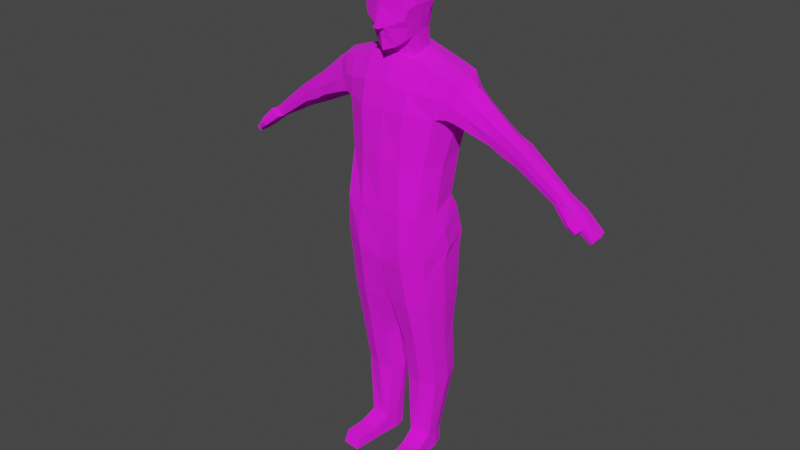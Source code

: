 # Source: Body.blend  (saved by Blender 3.0.42; exported with 4.5.12 LTS)
import bpy
from mathutils import Matrix  # noqa: F401  (used for matrix-valued properties, if any)

bpy.ops.wm.read_factory_settings(use_empty=True)
scene = bpy.context.scene
scene.name = 'Scene'

# ---- collections
col_collection = bpy.data.collections.new('Collection'); scene.collection.children.link(col_collection)

# ---- images (referenced by path relative to the original .blend; pixels are not part of the script)
import os
ASSET_DIR = os.environ.get("B2B_ASSET_DIR", "")  # directory of the original .blend (textures are referenced by path, not embedded)
HERE = os.path.dirname(os.path.abspath(__file__))  # packed textures are extracted next to this script under _unpacked/

def load_image(name, relpath, width, height, colorspace="sRGB"):
    """Load a texture the original file referenced (path relative to the .blend, or extracted next to this script)."""
    p = next((c for c in (os.path.join(HERE, relpath), os.path.join(ASSET_DIR, relpath)) if relpath and os.path.exists(c)), "")
    if p:
        img = bpy.data.images.load(p, check_existing=True)
        img.name = name
    else:  # same state as the original file: an image datablock whose file is absent (Cycles renders it pink)
        img = bpy.data.images.new(name, width, height)
        img.source = "FILE"
        img.filepath = "//" + (relpath or name)
    img.colorspace_settings.name = colorspace
    return img
img_bodytex_png = load_image('BodyTex.png', 'BodyTex.png', 1024, 1024, 'sRGB')

# ---- materials (node trees are filled in below, after node groups)
mat_skin = bpy.data.materials.new('Skin')
mat_skin.alpha_threshold = 0.0
mat_skin.use_transparent_shadow = False
mat_skin.line_color = (0.0, 0.0, 0.0, 1.0)

# ---- material node trees
mat_skin.use_nodes = True; mat_skin.node_tree.nodes.clear()
_N = mat_skin.node_tree.nodes; _L = mat_skin.node_tree.links
n0 = _N.new('ShaderNodeOutputMaterial'); n0.name = 'Material Output'; n0.location = (300, 300)
n1 = _N.new('ShaderNodeBsdfPrincipled'); n1.name = 'Principled BSDF'; n1.location = (10, 300)
n1.distribution = 'GGX'
n1.subsurface_method = 'RANDOM_WALK_SKIN'
n1.inputs[2].default_value = 1.0
n1.inputs[3].default_value = 1.45
n1.inputs[27].default_value = (0.0, 0.0, 0.0, 1.0)
n1.inputs[28].default_value = 1.0
n2 = _N.new('ShaderNodeTexImage'); n2.name = 'Image Texture'; n2.location = (-326, 215)
n2.image = img_bodytex_png
_L.new(n1.outputs[0], n0.inputs[0])
_L.new(n2.outputs[0], n1.inputs[0])
n0.is_active_output = True

# ---- world
world_world = bpy.data.worlds.new('World'); scene.world = world_world
world_world.use_nodes = True; world_world.node_tree.nodes.clear()
_N = world_world.node_tree.nodes; _L = world_world.node_tree.links
n0 = _N.new('ShaderNodeOutputWorld'); n0.name = 'World Output'; n0.location = (300, 300)
n1 = _N.new('ShaderNodeBackground'); n1.name = 'Background'; n1.location = (10, 300)
n1.inputs[0].default_value = (0.05088, 0.05088, 0.05088, 1.0)
_L.new(n1.outputs[0], n0.inputs[0])
n0.is_active_output = True
world_world.color = (0.05088, 0.05088, 0.05088)
world_world.use_sun_shadow = False
world_world.sun_shadow_jitter_overblur = 0.0

# ---- meshes
me_cube_003 = bpy.data.meshes.new('Cube.003')
me_cube_003.from_pydata([(0.2651, -0.3804, -0.3005), (0.1159, -0.3497, 0.4401), (0.125, -0.3876, 0.7394), (0.315, -0.3079, 0.2601), (0.2882, -0.06428, -0.2703), (0.0926, -0.1218, 0.4615), (0.3069, -0.0444, 0.2731), (0.1331, -0.1248, 0.7305), (0.0, -0.05587, 0.4364), (0.0, -0.02434, -0.2758), (0.0, -0.08377, 0.7854), (0.0, -0.02192, 0.3609), (0.0, -0.4628, -0.2844), (0.0, -0.4207, 0.3743), (0.0, -0.4243, 0.7712), (0.0, -0.3265, 0.3395), (0.317, -0.0143, -0.04837), (0.1213, -0.3011, 0.4486), (0.123, -0.2482, 0.4611), (0.3097, -0.3491, 0.004872), (0.0, -0.4351, 0.02823), (0.1096, -0.1787, 0.4757), (0.0, 0.01166, -0.08572), (0.1494, -0.1669, 0.74), (0.2604, -0.4417, -0.6024), (0.1484, -0.2642, 0.7525), (0.2754, -0.115, -0.5506), (0.1456, -0.331, 0.7527), (0.0, -0.1744, 0.8459), (0.0, -0.4647, -0.6096), (0.0, -0.2707, 0.8391), (0.0, -0.09854, -0.5503), (0.0, -0.337, 0.8345), (0.2904, -0.4121, -0.8122), (0.2808, -0.0646, -0.638), (0.0, -0.4593, -0.8708), (0.0, -0.04103, -0.6722), (0.0, -0.3327, 0.3803), (0.0, -0.005396, -0.8658), (0.08094, -0.1015, 0.761), (0.0, -0.4578, -0.9389), (0.0635, -0.38, 0.3962), (0.2898, -0.01767, -0.8283), (0.05448, -0.07914, 0.4519), (0.2968, -0.3992, -0.8992), (0.07969, -0.4142, 0.76), (0.08645, -0.1731, 0.8287), (1.107, -0.1083, -0.3008), (0.08638, -0.268, 0.8185), (1.111, -0.2065, -0.3078), (1.059, -0.1077, -0.3439), (0.08453, -0.3351, 0.8119), (1.063, -0.2049, -0.3539), (0.827, -0.1091, -0.07443), (0.6848, -0.1061, -0.0008606), (0.0763, -0.3144, 0.4058), (0.7538, -0.1093, -0.04394), (0.1263, -0.1133, 0.6425), (0.1077, -0.1175, 0.5617), (0.7023, -0.2451, 0.00358), (0.153, -0.3834, 0.6229), (0.8354, -0.237, -0.08062), (0.1391, -0.3889, 0.5628), (0.7617, -0.2416, -0.03091), (0.0, -0.4355, 0.6359), (0.786, -0.1013, -0.201), (0.0, -0.4457, 0.5117), (0.605, -0.08523, -0.1219), (0.0, -0.04204, 0.7026), (0.6869, -0.09378, -0.1568), (0.0, -0.06497, 0.5448), (0.6354, -0.2486, -0.09205), (0.1612, -0.1642, 0.6426), (0.8077, -0.2308, -0.1806), (0.7055, -0.2409, -0.1356), (0.1378, -0.1735, 0.5724), (0.1612, -0.2611, 0.6447), (0.5441, -0.09214, 0.09435), (0.3989, -0.07062, 0.2549), (0.1403, -0.2542, 0.5467), (0.1612, -0.3275, 0.64), (0.4553, -0.08159, 0.1647), (0.4092, -0.2834, 0.2378), (0.1403, -0.3232, 0.5541), (0.02778, -0.4338, 0.625), (0.5359, -0.2569, 0.1121), (0.02777, -0.4456, 0.5162), (0.4608, -0.2657, 0.1623), (0.07346, -0.06121, 0.6824), (0.413, -0.04326, -0.04731), (0.06405, -0.06834, 0.5527), (0.339, -0.006436, -0.03766), (0.0, -0.4633, 0.5544), (0.372, -0.03209, -0.03388), (0.3415, -0.3293, 0.011), (0.0, -0.4773, 0.5107), (0.02352, -0.4586, 0.5498), (0.4217, -0.3006, -0.00142), (0.02444, -0.4714, 0.5164), (0.379, -0.3122, 0.01049), (0.0, -0.08087, -0.9935), (0.1024, -0.1171, 0.5072), (0.0, -0.454, -0.9666), (0.1312, -0.3599, 0.5115), (0.289, -0.3883, -1.019), (0.0, -0.4369, 0.4677), (0.2962, -0.04775, -0.9339), (0.0, -0.06251, 0.4939), (0.2421, -0.26, -2.303), (0.1244, -0.1702, 0.5265), (0.2142, -0.1016, -2.309), (0.1312, -0.2516, 0.5098), (0.1021, -0.1146, -2.312), (0.1374, -0.3145, 0.514), (0.1032, -0.2774, -2.304), (0.04112, -0.421, 0.4703), (0.05734, -0.086, 0.5023), (0.2445, -0.2655, -2.426), (0.2166, -0.1064, -2.43), (0.1046, -0.1187, -2.43), (0.1056, -0.266, -2.426), (0.07162, -0.2619, -1.898), (0.2796, -0.242, -1.884), (0.09229, -0.05865, -1.891), (0.2561, -0.01604, -1.864), (0.1349, -0.5254, -2.352), (0.2556, -0.5125, -2.351), (0.1373, -0.5581, -2.429), (0.2581, -0.5452, -2.428), (0.3092, -0.2471, -0.3084), (0.3337, -0.1769, 0.2871), (0.3408, -0.1681, -0.04921), (0.2985, -0.2937, -0.6034), (0.3283, -0.2382, -0.7416), (0.3247, -0.2347, -0.9641), (0.0, -0.2693, -0.9995), (1.121, -0.1578, -0.2983), (1.057, -0.1593, -0.3561), (0.7213, -0.1734, 0.01721), (0.7679, -0.1728, -0.01362), (0.8334, -0.1708, -0.06441), (0.7873, -0.1698, -0.2122), (0.6913, -0.1696, -0.1717), (0.609, -0.1699, -0.1319), (0.3301, -0.2024, -0.8697), (0.4366, -0.1776, 0.2528), (0.4963, -0.1748, 0.1973), (0.5393, -0.1742, 0.1706), (0.4307, -0.1693, -0.04745), (0.3917, -0.1659, -0.03922), (0.3559, -0.1571, -0.04673), (0.2384, -0.183, -2.329), (0.09247, -0.1966, -2.339), (0.2409, -0.1816, -2.427), (0.09492, -0.1822, -2.427), (0.2885, -0.1223, -1.89), (0.05908, -0.1476, -1.91), (0.1534, -0.03316, 0.317), (0.1394, -0.4442, -0.2872), (0.1452, -0.03533, -0.2737), (0.1718, -0.3182, 0.314), (0.1548, -0.4327, 0.02418), (0.1666, 0.01072, -0.07167), (0.1385, -0.4658, -0.6105), (0.1375, -0.1144, -0.5503), (0.1606, -0.4734, -0.8519), (0.1472, -0.04103, -0.6358), (0.1599, -0.4686, -0.9169), (0.1461, -0.04117, -0.9657), (0.1504, 0.008557, -0.8325), (0.1575, -0.4606, -0.9702), (0.1582, -0.1081, -2.311), (0.1635, -0.2709, -2.303), (0.1606, -0.1131, -2.429), (0.166, -0.2595, -2.425), (0.1641, -0.005967, -1.869), (0.1756, -0.2799, -1.891), (0.1952, -0.5189, -2.351), (0.1977, -0.5516, -2.429), (0.165, -0.1807, -2.425), (0.1748, -0.1657, 0.345), (1.307, -0.0733, -0.4845), (1.32, -0.1934, -0.4942), (1.284, -0.07391, -0.5103), (1.297, -0.193, -0.523), (1.32, -0.1256, -0.4901), (1.295, -0.1287, -0.5244), (1.165, -0.1544, -0.4262), (1.164, -0.1995, -0.4301), (1.216, -0.1526, -0.3718), (1.193, -0.08124, -0.3716), (1.155, -0.08068, -0.414), (1.206, -0.2014, -0.3813), (1.131, -0.2306, -0.3104), (1.081, -0.231, -0.3546), (1.171, -0.2563, -0.4319), (1.206, -0.2549, -0.3945), (1.224, -0.2084, -0.4715), (1.253, -0.2097, -0.4382), (1.22, -0.2487, -0.4644), (1.244, -0.2478, -0.4389), (0.1215, -0.4121, -2.428), (0.119, -0.3872, -2.35), (0.2513, -0.4053, -2.427), (0.2489, -0.3721, -2.348), (0.1794, -0.3808, -2.349), (0.1818, -0.4056, -2.427), (0.2847, -0.2957, -1.596), (0.2855, -0.3067, -1.532), (0.2851, -0.3012, -1.564), (0.2681, -0.05461, -1.539), (0.2709, -0.05787, -1.472), (0.2694, -0.05718, -1.506), (0.08019, -0.07402, -1.56), (0.07408, -0.07588, -1.494), (0.0779, -0.0752, -1.527), (0.07918, -0.3133, -1.616), (0.07596, -0.3259, -1.552), (0.07859, -0.3194, -1.584), (0.2982, -0.183, -1.526), (0.2959, -0.1745, -1.59), (0.2969, -0.1793, -1.558), (0.0688, -0.2012, -1.547), (0.07045, -0.1925, -1.611), (0.07047, -0.1971, -1.579), (0.1724, -0.06547, -1.483), (0.1732, -0.06138, -1.549), (0.1734, -0.06492, -1.516), (0.1813, -0.3447, -1.542), (0.1819, -0.3324, -1.606), (0.1821, -0.3384, -1.574), (0.0, -0.3233, 0.3437), (0.1205, -0.2218, 0.3413), (0.1082, -0.1645, 0.3536), (0.112, -0.2715, 0.3231), (0.07121, -0.3053, 0.3292), (0.0, -0.04353, 0.3634), (0.08664, -0.09582, 0.345), (0.05285, -0.05994, 0.3497), (0.1696, -0.411, -1.257), (0.03019, -0.07183, -1.24), (0.0321, -0.3977, -1.26), (0.03849, -0.2359, -1.274), (0.2928, -0.3533, -1.277), (0.3181, -0.2083, -1.245), (0.1589, -0.04563, -1.223), (0.2889, -0.04509, -1.201), (1.308, -0.1242, -0.507), (1.106, -0.2394, -0.3331), (1.083, -0.1011, -0.3219), (0.8065, -0.09627, -0.1371), (0.8215, -0.2411, -0.1311), (0.4786, -0.05259, 0.02458), (0.4788, -0.29, 0.05457), (0.16, 0.01188, 0.1243), (0.6449, -0.0848, -0.06062), (0.369, -0.01899, 0.11), (0.7336, -0.249, -0.08377), (1.189, -0.268, -0.4141), (0.3123, -0.3453, 0.1313), (0.0, 0.01887, 0.1393), (1.087, -0.2111, -0.3312), (0.4199, -0.3011, 0.08552), (1.185, -0.2058, -0.4061), (0.7204, -0.09177, -0.0997), (1.296, -0.06385, -0.4967), (1.239, -0.216, -0.4553), (0.4137, -0.03999, 0.06658), (1.309, -0.1986, -0.509), (1.174, -0.07121, -0.3921), (0.3119, -0.008624, 0.1138), (0.3754, -0.3204, 0.1234), (1.232, -0.2601, -0.4525), (0.0, -0.4037, 0.1822), (0.6689, -0.2549, -0.0448), (0.1562, -0.3973, 0.1604), (-0.2651, -0.3804, -0.3005), (-0.1159, -0.3497, 0.4401), (-0.125, -0.3876, 0.7394), (-0.315, -0.3079, 0.2601), (-0.2882, -0.06428, -0.2703), (-0.0926, -0.1218, 0.4615), (-0.3069, -0.0444, 0.2731), (-0.1331, -0.1248, 0.7305), (-0.317, -0.0143, -0.04837), (-0.1213, -0.3011, 0.4486), (-0.123, -0.2482, 0.4611), (-0.3097, -0.3491, 0.004872), (-0.1096, -0.1787, 0.4757), (-0.1494, -0.1669, 0.74), (-0.2604, -0.4417, -0.6024), (-0.1484, -0.2642, 0.7525), (-0.2754, -0.115, -0.5506), (-0.1456, -0.331, 0.7527), (-0.2904, -0.4121, -0.8122), (-0.2808, -0.0646, -0.638), (-0.08094, -0.1015, 0.761), (-0.0635, -0.38, 0.3962), (-0.2898, -0.01767, -0.8283), (-0.05448, -0.07914, 0.4519), (-0.2968, -0.3992, -0.8992), (-0.07969, -0.4142, 0.76), (-0.08645, -0.1731, 0.8287), (-1.107, -0.1083, -0.3008), (-0.08638, -0.268, 0.8185), (-1.111, -0.2065, -0.3078), (-1.059, -0.1077, -0.3439), (-0.08453, -0.3351, 0.8119), (-1.063, -0.2049, -0.3539), (-0.827, -0.1091, -0.07443), (-0.6848, -0.1061, -0.0008606), (-0.0763, -0.3144, 0.4058), (-0.7538, -0.1093, -0.04394), (-0.1263, -0.1133, 0.6425), (-0.1077, -0.1175, 0.5617), (-0.7023, -0.2451, 0.00358), (-0.153, -0.3834, 0.6229), (-0.8354, -0.237, -0.08062), (-0.1391, -0.3889, 0.5628), (-0.7617, -0.2416, -0.03091), (-0.786, -0.1013, -0.201), (-0.605, -0.08523, -0.1219), (-0.6869, -0.09378, -0.1568), (-0.6354, -0.2486, -0.09205), (-0.1612, -0.1642, 0.6426), (-0.8077, -0.2308, -0.1806), (-0.7055, -0.2409, -0.1356), (-0.1378, -0.1735, 0.5724), (-0.1612, -0.2611, 0.6447), (-0.5441, -0.09214, 0.09435), (-0.3989, -0.07062, 0.2549), (-0.1403, -0.2542, 0.5467), (-0.1612, -0.3275, 0.64), (-0.4553, -0.08159, 0.1647), (-0.4092, -0.2834, 0.2378), (-0.1403, -0.3232, 0.5541), (-0.02778, -0.4338, 0.625), (-0.5359, -0.2569, 0.1121), (-0.02777, -0.4456, 0.5162), (-0.4608, -0.2657, 0.1623), (-0.07346, -0.06121, 0.6824), (-0.413, -0.04326, -0.04731), (-0.06405, -0.06834, 0.5527), (-0.339, -0.006436, -0.03766), (-0.372, -0.03209, -0.03388), (-0.3415, -0.3293, 0.011), (-0.02352, -0.4586, 0.5498), (-0.4217, -0.3006, -0.00142), (-0.02444, -0.4714, 0.5164), (-0.379, -0.3122, 0.01049), (-0.1024, -0.1171, 0.5072), (-0.1312, -0.3599, 0.5115), (-0.289, -0.3883, -1.019), (-0.2962, -0.04775, -0.9339), (-0.2421, -0.26, -2.303), (-0.1244, -0.1702, 0.5265), (-0.2142, -0.1016, -2.309), (-0.1312, -0.2516, 0.5098), (-0.1021, -0.1146, -2.312), (-0.1374, -0.3145, 0.514), (-0.1032, -0.2774, -2.304), (-0.04112, -0.421, 0.4703), (-0.05734, -0.086, 0.5023), (-0.2445, -0.2655, -2.426), (-0.2166, -0.1064, -2.43), (-0.1046, -0.1187, -2.43), (-0.1056, -0.266, -2.426), (-0.07162, -0.2619, -1.898), (-0.2796, -0.242, -1.884), (-0.09229, -0.05865, -1.891), (-0.2561, -0.01604, -1.864), (-0.1349, -0.5254, -2.352), (-0.2556, -0.5125, -2.351), (-0.1373, -0.5581, -2.429), (-0.2581, -0.5452, -2.428), (-0.3092, -0.2471, -0.3084), (-0.3337, -0.1769, 0.2871), (-0.3408, -0.1681, -0.04921), (-0.2985, -0.2937, -0.6034), (-0.3283, -0.2382, -0.7416), (-0.3247, -0.2347, -0.9641), (-1.121, -0.1578, -0.2983), (-1.057, -0.1593, -0.3561), (-0.7213, -0.1734, 0.01721), (-0.7679, -0.1728, -0.01362), (-0.8334, -0.1708, -0.06441), (-0.7873, -0.1698, -0.2122), (-0.6913, -0.1696, -0.1717), (-0.609, -0.1699, -0.1319), (-0.3301, -0.2024, -0.8697), (-0.4366, -0.1776, 0.2528), (-0.4963, -0.1748, 0.1973), (-0.5393, -0.1742, 0.1706), (-0.4307, -0.1693, -0.04745), (-0.3917, -0.1659, -0.03922), (-0.3559, -0.1571, -0.04673), (-0.2384, -0.183, -2.329), (-0.09247, -0.1966, -2.339), (-0.2409, -0.1816, -2.427), (-0.09492, -0.1822, -2.427), (-0.2885, -0.1223, -1.89), (-0.05908, -0.1476, -1.91), (-0.1534, -0.03316, 0.317), (-0.1394, -0.4442, -0.2872), (-0.1452, -0.03533, -0.2737), (-0.1718, -0.3182, 0.314), (-0.1548, -0.4327, 0.02418), (-0.1666, 0.01072, -0.07167), (-0.1385, -0.4658, -0.6105), (-0.1375, -0.1144, -0.5503), (-0.1606, -0.4734, -0.8519), (-0.1472, -0.04103, -0.6358), (-0.1599, -0.4686, -0.9169), (-0.1461, -0.04117, -0.9657), (-0.1504, 0.008557, -0.8325), (-0.1575, -0.4606, -0.9702), (-0.1582, -0.1081, -2.311), (-0.1635, -0.2709, -2.303), (-0.1606, -0.1131, -2.429), (-0.166, -0.2595, -2.425), (-0.1641, -0.005967, -1.869), (-0.1756, -0.2799, -1.891), (-0.1952, -0.5189, -2.351), (-0.1977, -0.5516, -2.429), (-0.165, -0.1807, -2.425), (-0.1748, -0.1657, 0.345), (-1.307, -0.0733, -0.4845), (-1.32, -0.1934, -0.4942), (-1.284, -0.07391, -0.5103), (-1.297, -0.193, -0.523), (-1.32, -0.1256, -0.4901), (-1.295, -0.1287, -0.5244), (-1.165, -0.1544, -0.4262), (-1.164, -0.1995, -0.4301), (-1.216, -0.1526, -0.3718), (-1.193, -0.08124, -0.3716), (-1.155, -0.08068, -0.414), (-1.206, -0.2014, -0.3813), (-1.131, -0.2306, -0.3104), (-1.081, -0.231, -0.3546), (-1.171, -0.2563, -0.4319), (-1.206, -0.2549, -0.3945), (-1.224, -0.2084, -0.4715), (-1.253, -0.2097, -0.4382), (-1.22, -0.2487, -0.4644), (-1.244, -0.2478, -0.4389), (-0.1215, -0.4121, -2.428), (-0.119, -0.3872, -2.35), (-0.2513, -0.4053, -2.427), (-0.2489, -0.3721, -2.348), (-0.1794, -0.3808, -2.349), (-0.1818, -0.4056, -2.427), (-0.2847, -0.2957, -1.596), (-0.2855, -0.3067, -1.532), (-0.2851, -0.3012, -1.564), (-0.2681, -0.05461, -1.539), (-0.2709, -0.05787, -1.472), (-0.2694, -0.05718, -1.506), (-0.08019, -0.07402, -1.56), (-0.07408, -0.07588, -1.494), (-0.0779, -0.0752, -1.527), (-0.07918, -0.3133, -1.616), (-0.07596, -0.3259, -1.552), (-0.07859, -0.3194, -1.584), (-0.2982, -0.183, -1.526), (-0.2959, -0.1745, -1.59), (-0.2969, -0.1793, -1.558), (-0.0688, -0.2012, -1.547), (-0.07045, -0.1925, -1.611), (-0.07047, -0.1971, -1.579), (-0.1724, -0.06547, -1.483), (-0.1732, -0.06138, -1.549), (-0.1734, -0.06492, -1.516), (-0.1813, -0.3447, -1.542), (-0.1819, -0.3324, -1.606), (-0.1821, -0.3384, -1.574), (-0.1205, -0.2218, 0.3413), (-0.1082, -0.1645, 0.3536), (-0.112, -0.2715, 0.3231), (-0.07121, -0.3053, 0.3292), (-0.08664, -0.09582, 0.345), (-0.05285, -0.05994, 0.3497), (-0.1696, -0.411, -1.257), (-0.03019, -0.07183, -1.24), (-0.0321, -0.3977, -1.26), (-0.03849, -0.2359, -1.274), (-0.2928, -0.3533, -1.277), (-0.3181, -0.2083, -1.245), (-0.1589, -0.04563, -1.223), (-0.2889, -0.04509, -1.201), (-1.308, -0.1242, -0.507), (-1.106, -0.2394, -0.3331), (-1.083, -0.1011, -0.3219), (-0.8065, -0.09627, -0.1371), (-0.8215, -0.2411, -0.1311), (-0.4786, -0.05259, 0.02458), (-0.4788, -0.29, 0.05457), (-0.16, 0.01188, 0.1243), (-0.6449, -0.0848, -0.06062), (-0.369, -0.01899, 0.11), (-0.7336, -0.249, -0.08377), (-1.189, -0.268, -0.4141), (-0.3123, -0.3453, 0.1313), (-1.087, -0.2111, -0.3312), (-0.4199, -0.3011, 0.08552), (-1.185, -0.2058, -0.4061), (-0.7204, -0.09177, -0.0997), (-1.296, -0.06385, -0.4967), (-1.239, -0.216, -0.4553), (-0.4137, -0.03999, 0.06658), (-1.309, -0.1986, -0.509), (-1.174, -0.07121, -0.3921), (-0.3119, -0.008624, 0.1138), (-0.3754, -0.3204, 0.1234), (-1.232, -0.2601, -0.4525), (-0.6689, -0.2549, -0.0448), (-0.1562, -0.3973, 0.1604)], [], [(254, 157, 6, 270), (167, 40, 102, 170), (159, 4, 26, 164), (233, 232, 160, 180), (275, 160, 15, 273), (158, 161, 20, 12), (129, 131, 19, 0), (159, 162, 16, 4), (164, 26, 34, 166), (129, 0, 24, 132), (158, 12, 29, 163), (165, 35, 40, 167), (132, 24, 33, 133), (163, 29, 35, 165), (131, 16, 91, 150), (148, 89, 67, 143), (252, 77, 54, 255), (130, 3, 82, 145), (250, 53, 47, 249), (141, 65, 50, 137), (270, 6, 78, 256), (251, 73, 52, 261), (259, 19, 94, 271), (253, 97, 71, 274), (138, 59, 63, 139), (139, 63, 61, 140), (250, 65, 69, 264), (264, 69, 67, 255), (274, 71, 74, 257), (257, 74, 73, 251), (141, 73, 74, 142), (142, 74, 71, 143), (140, 61, 49, 136), (145, 82, 87, 146), (146, 87, 85, 147), (252, 89, 93, 267), (267, 93, 91, 256), (271, 94, 99, 262), (262, 99, 97, 253), (148, 97, 99, 149), (149, 99, 94, 150), (147, 85, 59, 138), (166, 34, 42, 169), (133, 33, 44, 144), (210, 220, 155, 124), (169, 42, 106, 168), (144, 44, 104, 134), (176, 121, 114, 172), (207, 229, 176, 122), (213, 226, 175, 123), (216, 223, 156, 121), (171, 110, 118, 173), (156, 123, 112, 152), (175, 124, 110, 171), (155, 122, 108, 151), (179, 153, 117, 174), (151, 108, 117, 153), (202, 201, 127, 125), (152, 112, 119, 154), (244, 243, 208, 219), (245, 246, 211, 225), (242, 240, 214, 222), (239, 241, 217, 228), (177, 125, 127, 178), (206, 203, 128, 178), (205, 202, 125, 177), (203, 204, 126, 128), (240, 245, 225, 214), (114, 152, 154, 120), (110, 151, 153, 118), (173, 118, 153, 179), (124, 155, 151, 110), (121, 156, 152, 114), (229, 216, 121, 176), (226, 210, 124, 175), (42, 144, 134, 106), (34, 133, 144, 42), (77, 147, 138, 54), (93, 149, 150, 91), (89, 148, 149, 93), (81, 146, 147, 77), (78, 145, 146, 81), (53, 140, 136, 47), (69, 142, 143, 67), (65, 141, 142, 69), (56, 139, 140, 53), (54, 138, 139, 56), (73, 141, 137, 52), (6, 130, 145, 78), (97, 148, 143, 71), (19, 131, 150, 94), (26, 132, 133, 34), (4, 129, 132, 26), (4, 16, 131, 129), (157, 237, 233, 180), (6, 157, 180, 130), (119, 173, 179, 154), (204, 205, 177, 126), (201, 206, 178, 127), (126, 177, 178, 128), (246, 244, 219, 211), (241, 242, 222, 217), (154, 179, 174, 120), (123, 175, 171, 112), (112, 171, 173, 119), (220, 207, 122, 155), (122, 176, 172, 108), (38, 169, 168, 100), (223, 213, 123, 156), (36, 166, 169, 38), (24, 163, 165, 33), (33, 165, 167, 44), (0, 158, 163, 24), (31, 164, 166, 36), (9, 22, 162, 159), (0, 19, 161, 158), (259, 3, 160, 275), (130, 180, 160, 3), (9, 159, 164, 31), (44, 167, 170, 104), (260, 11, 157, 254), (188, 187, 186, 184), (190, 189, 185, 181), (269, 190, 181, 265), (187, 191, 183, 186), (263, 188, 184, 268), (189, 192, 182, 185), (268, 184, 186, 247), (265, 181, 185, 247), (136, 49, 192, 189), (261, 52, 194, 248), (137, 50, 191, 187), (249, 47, 190, 269), (47, 136, 189, 190), (52, 137, 187, 188), (248, 194, 195, 258), (192, 49, 193, 196), (258, 195, 199, 272), (52, 188, 195, 194), (266, 198, 200, 272), (263, 192, 198, 266), (192, 196, 200, 198), (195, 188, 197, 199), (120, 174, 206, 201), (108, 172, 205, 204), (117, 108, 204, 203), (172, 114, 202, 205), (174, 117, 203, 206), (114, 120, 201, 202), (220, 210, 212, 221), (221, 212, 211, 219), (223, 216, 218, 224), (224, 218, 217, 222), (226, 213, 215, 227), (227, 215, 214, 225), (229, 207, 209, 230), (230, 209, 208, 228), (207, 220, 221, 209), (209, 221, 219, 208), (213, 223, 224, 215), (215, 224, 222, 214), (210, 226, 227, 212), (212, 227, 225, 211), (216, 229, 230, 218), (218, 230, 228, 217), (243, 239, 228, 208), (88, 39, 7, 57), (80, 27, 2, 60), (55, 17, 1, 41), (51, 32, 14, 45), (84, 45, 14, 64), (39, 10, 28, 46), (46, 28, 30, 48), (48, 30, 32, 51), (235, 55, 37, 231), (234, 17, 55, 235), (232, 18, 17, 234), (57, 7, 23, 72), (72, 23, 25, 76), (76, 25, 27, 80), (237, 5, 21, 233), (237, 238, 43, 5), (236, 8, 43, 238), (25, 48, 51, 27), (23, 46, 48, 25), (7, 39, 46, 23), (60, 2, 45, 84), (27, 51, 45, 2), (37, 55, 41, 13), (68, 10, 39, 88), (107, 70, 90, 116), (70, 68, 88, 90), (103, 62, 86, 115), (62, 60, 84, 86), (111, 79, 83, 113), (79, 76, 80, 83), (109, 75, 79, 111), (75, 72, 76, 79), (101, 58, 75, 109), (58, 57, 72, 75), (115, 86, 66, 105), (66, 86, 98, 95), (113, 83, 62, 103), (83, 80, 60, 62), (116, 90, 58, 101), (90, 88, 57, 58), (98, 96, 92, 95), (86, 84, 96, 98), (84, 64, 92, 96), (43, 116, 101, 5), (17, 113, 103, 1), (41, 115, 105, 13), (5, 101, 109, 21), (21, 109, 111, 18), (18, 111, 113, 17), (1, 103, 115, 41), (8, 107, 116, 43), (233, 21, 18, 232), (104, 170, 239, 243), (102, 135, 242, 241), (106, 134, 244, 246), (100, 168, 245, 240), (170, 102, 241, 239), (135, 100, 240, 242), (168, 106, 246, 245), (134, 104, 243, 244), (188, 263, 266, 197), (197, 266, 272, 199), (196, 258, 272, 200), (193, 248, 258, 196), (50, 249, 269, 191), (49, 261, 248, 193), (183, 265, 247, 186), (182, 268, 247, 185), (192, 263, 268, 182), (191, 269, 265, 183), (22, 260, 254, 162), (19, 259, 275, 161), (87, 262, 253, 85), (82, 271, 262, 87), (81, 267, 256, 78), (77, 252, 267, 81), (63, 257, 251, 61), (59, 274, 257, 63), (56, 264, 255, 54), (53, 250, 264, 56), (85, 253, 274, 59), (3, 259, 271, 82), (61, 251, 261, 49), (16, 270, 256, 91), (65, 250, 249, 50), (89, 252, 255, 67), (161, 275, 273, 20), (162, 254, 270, 16), (237, 157, 238), (157, 11, 236, 238), (234, 160, 232), (235, 160, 234), (160, 235, 231, 15), (497, 512, 282, 402), (412, 415, 102, 40), (404, 409, 292, 280), (477, 425, 405, 476), (516, 273, 15, 405), (403, 12, 20, 406), (375, 276, 287, 377), (404, 280, 284, 407), (409, 411, 295, 292), (375, 378, 290, 276), (403, 408, 29, 12), (410, 412, 40, 35), (378, 379, 294, 290), (408, 410, 35, 29), (377, 395, 343, 284), (393, 388, 321, 341), (495, 498, 310, 329), (376, 390, 334, 279), (493, 492, 303, 309), (386, 382, 306, 320), (512, 499, 330, 282), (494, 503, 308, 325), (502, 513, 345, 287), (496, 515, 323, 347), (383, 384, 319, 315), (384, 385, 317, 319), (493, 506, 322, 320), (506, 498, 321, 322), (515, 500, 326, 323), (500, 494, 325, 326), (386, 387, 326, 325), (387, 388, 323, 326), (385, 381, 305, 317), (390, 391, 339, 334), (391, 392, 337, 339), (495, 509, 344, 341), (509, 499, 343, 344), (513, 504, 349, 345), (504, 496, 347, 349), (393, 394, 349, 347), (394, 395, 345, 349), (392, 383, 315, 337), (411, 414, 298, 295), (379, 389, 300, 294), (455, 370, 400, 465), (414, 413, 353, 298), (389, 380, 352, 300), (421, 417, 360, 367), (452, 368, 421, 474), (458, 369, 420, 471), (461, 367, 401, 468), (416, 418, 364, 356), (401, 397, 358, 369), (420, 416, 356, 370), (400, 396, 354, 368), (424, 419, 363, 398), (396, 398, 363, 354), (447, 371, 373, 446), (397, 399, 365, 358), (487, 464, 453, 486), (488, 470, 456, 489), (485, 467, 459, 483), (482, 473, 462, 484), (422, 423, 373, 371), (451, 423, 374, 448), (450, 422, 371, 447), (448, 374, 372, 449), (483, 459, 470, 488), (360, 366, 399, 397), (356, 364, 398, 396), (418, 424, 398, 364), (370, 356, 396, 400), (367, 360, 397, 401), (474, 421, 367, 461), (471, 420, 370, 455), (298, 353, 380, 389), (295, 298, 389, 379), (329, 310, 383, 392), (344, 343, 395, 394), (341, 344, 394, 393), (333, 329, 392, 391), (330, 333, 391, 390), (309, 303, 381, 385), (322, 321, 388, 387), (320, 322, 387, 386), (312, 309, 385, 384), (310, 312, 384, 383), (325, 308, 382, 386), (282, 330, 390, 376), (347, 323, 388, 393), (287, 345, 395, 377), (292, 295, 379, 378), (280, 292, 378, 375), (280, 375, 377, 284), (402, 425, 477, 480), (282, 376, 425, 402), (365, 399, 424, 418), (449, 372, 422, 450), (446, 373, 423, 451), (372, 374, 423, 422), (489, 456, 464, 487), (484, 462, 467, 485), (399, 366, 419, 424), (369, 358, 416, 420), (358, 365, 418, 416), (465, 400, 368, 452), (368, 354, 417, 421), (38, 100, 413, 414), (468, 401, 369, 458), (36, 38, 414, 411), (290, 294, 410, 408), (294, 300, 412, 410), (276, 290, 408, 403), (31, 36, 411, 409), (9, 404, 407, 22), (276, 403, 406, 287), (502, 516, 405, 279), (376, 279, 405, 425), (9, 31, 409, 404), (300, 352, 415, 412), (260, 497, 402, 11), (433, 429, 431, 432), (435, 426, 430, 434), (511, 507, 426, 435), (432, 431, 428, 436), (505, 510, 429, 433), (434, 430, 427, 437), (510, 490, 431, 429), (507, 490, 430, 426), (381, 434, 437, 305), (503, 491, 439, 308), (382, 432, 436, 306), (492, 511, 435, 303), (303, 435, 434, 381), (308, 433, 432, 382), (491, 501, 440, 439), (437, 441, 438, 305), (501, 514, 444, 440), (308, 439, 440, 433), (508, 514, 445, 443), (505, 508, 443, 437), (437, 443, 445, 441), (440, 444, 442, 433), (366, 446, 451, 419), (354, 449, 450, 417), (363, 448, 449, 354), (417, 450, 447, 360), (419, 451, 448, 363), (360, 447, 446, 366), (465, 466, 457, 455), (466, 464, 456, 457), (468, 469, 463, 461), (469, 467, 462, 463), (471, 472, 460, 458), (472, 470, 459, 460), (474, 475, 454, 452), (475, 473, 453, 454), (452, 454, 466, 465), (454, 453, 464, 466), (458, 460, 469, 468), (460, 459, 467, 469), (455, 457, 472, 471), (457, 456, 470, 472), (461, 463, 475, 474), (463, 462, 473, 475), (486, 453, 473, 482), (340, 313, 283, 296), (332, 316, 278, 293), (311, 297, 277, 285), (307, 301, 14, 32), (336, 64, 14, 301), (296, 302, 28, 10), (302, 304, 30, 28), (304, 307, 32, 30), (479, 231, 37, 311), (478, 479, 311, 285), (476, 478, 285, 286), (313, 324, 289, 283), (324, 328, 291, 289), (328, 332, 293, 291), (480, 477, 288, 281), (480, 281, 299, 481), (236, 481, 299, 8), (291, 293, 307, 304), (289, 291, 304, 302), (283, 289, 302, 296), (316, 336, 301, 278), (293, 278, 301, 307), (37, 13, 297, 311), (68, 340, 296, 10), (107, 362, 342, 70), (70, 342, 340, 68), (351, 361, 338, 318), (318, 338, 336, 316), (357, 359, 335, 331), (331, 335, 332, 328), (355, 357, 331, 327), (327, 331, 328, 324), (350, 355, 327, 314), (314, 327, 324, 313), (361, 105, 66, 338), (66, 95, 348, 338), (359, 351, 318, 335), (335, 318, 316, 332), (362, 350, 314, 342), (342, 314, 313, 340), (348, 95, 92, 346), (338, 348, 346, 336), (336, 346, 92, 64), (299, 281, 350, 362), (285, 277, 351, 359), (297, 13, 105, 361), (281, 288, 355, 350), (288, 286, 357, 355), (286, 285, 359, 357), (277, 297, 361, 351), (8, 299, 362, 107), (477, 476, 286, 288), (352, 486, 482, 415), (102, 484, 485, 135), (353, 489, 487, 380), (100, 483, 488, 413), (415, 482, 484, 102), (135, 485, 483, 100), (413, 488, 489, 353), (380, 487, 486, 352), (433, 442, 508, 505), (442, 444, 514, 508), (441, 445, 514, 501), (438, 441, 501, 491), (306, 436, 511, 492), (305, 438, 491, 503), (428, 431, 490, 507), (427, 430, 490, 510), (437, 427, 510, 505), (436, 428, 507, 511), (22, 407, 497, 260), (287, 406, 516, 502), (339, 337, 496, 504), (334, 339, 504, 513), (333, 330, 499, 509), (329, 333, 509, 495), (319, 317, 494, 500), (315, 319, 500, 515), (312, 310, 498, 506), (309, 312, 506, 493), (337, 315, 515, 496), (279, 334, 513, 502), (317, 305, 503, 494), (284, 343, 499, 512), (320, 306, 492, 493), (341, 321, 498, 495), (406, 20, 273, 516), (407, 284, 512, 497), (480, 481, 402), (402, 481, 236, 11), (478, 476, 405), (479, 478, 405), (405, 15, 231, 479)])
_uv = me_cube_003.uv_layers.new(name='UVMap')
_uv.uv.foreach_set('vector', [0.2121, 0.4501, 0.2125, 0.4912, 0.1925, 0.4822, 0.1923, 0.4481, 0.09217, 0.6466, 0.07402, 0.6427, 0.07396, 0.6375, 0.09203, 0.6368, 0.2137, 0.3663, 0.1943, 0.3658, 0.1968, 0.3053, 0.2149, 0.3056, 0.1789, 0.9953, 0.1779, 0.9811, 0.1804, 0.9544, 0.1883, 0.9895, 0.1773, 0.9139, 0.1804, 0.9544, 0.1548, 0.9596, 0.1548, 0.9186, 0.1758, 0.8071, 0.1771, 0.8814, 0.1547, 0.8821, 0.1545, 0.8076, 0.2188, 0.8051, 0.2305, 0.8681, 0.2028, 0.8801, 0.1975, 0.8049, 0.2137, 0.3663, 0.2113, 0.4097, 0.1916, 0.4143, 0.1943, 0.3658, 0.1568, 0.7044, 0.1415, 0.7008, 0.1433, 0.6837, 0.1571, 0.685, 0.2188, 0.8051, 0.1975, 0.8049, 0.1935, 0.7303, 0.2158, 0.7339, 0.1758, 0.8071, 0.1545, 0.8076, 0.1543, 0.7292, 0.1749, 0.7286, 0.09227, 0.6583, 0.07417, 0.6551, 0.07402, 0.6427, 0.09217, 0.6466, 0.1229, 0.7013, 0.1052, 0.7031, 0.1082, 0.6646, 0.1279, 0.675, 0.09086, 0.7023, 0.0748, 0.7033, 0.07417, 0.6551, 0.09227, 0.6583, 0.3968, 0.2758, 0.3777, 0.2732, 0.3776, 0.2683, 0.3962, 0.2722, 0.4005, 0.2583, 0.3841, 0.2545, 0.3955, 0.2176, 0.4056, 0.2192, 0.4673, 0.2346, 0.4564, 0.2392, 0.4489, 0.2108, 0.4568, 0.2065, 0.4569, 0.2915, 0.444, 0.3002, 0.4438, 0.2844, 0.4526, 0.2748, 0.4491, 0.1782, 0.4428, 0.1836, 0.4354, 0.1175, 0.4393, 0.1183, 0.4088, 0.1826, 0.4007, 0.1823, 0.4031, 0.1231, 0.4096, 0.1225, 0.479, 0.2618, 0.4704, 0.2849, 0.4634, 0.2744, 0.474, 0.2564, 0.423, 0.1855, 0.417, 0.183, 0.4153, 0.1218, 0.4191, 0.1221, 0.4303, 0.2974, 0.4164, 0.2959, 0.4168, 0.2887, 0.4309, 0.2857, 0.4265, 0.262, 0.4173, 0.2704, 0.4169, 0.2205, 0.4241, 0.2185, 0.4397, 0.2113, 0.4312, 0.2162, 0.4302, 0.2033, 0.4382, 0.2012, 0.4382, 0.2012, 0.4302, 0.2033, 0.4285, 0.1876, 0.4361, 0.1867, 0.3931, 0.1823, 0.4007, 0.1823, 0.3983, 0.2018, 0.3916, 0.1978, 0.3916, 0.1978, 0.3983, 0.2018, 0.3955, 0.2176, 0.3886, 0.211, 0.4241, 0.2185, 0.4169, 0.2205, 0.4164, 0.2042, 0.4232, 0.2041, 0.4232, 0.2041, 0.4164, 0.2042, 0.417, 0.183, 0.423, 0.1855, 0.4088, 0.1826, 0.417, 0.183, 0.4164, 0.2042, 0.4071, 0.2019, 0.4071, 0.2019, 0.4164, 0.2042, 0.4169, 0.2205, 0.4056, 0.2192, 0.4361, 0.1867, 0.4285, 0.1876, 0.4231, 0.1181, 0.4289, 0.1167, 0.4526, 0.2748, 0.4438, 0.2844, 0.4391, 0.2705, 0.4497, 0.2619, 0.4497, 0.2619, 0.4391, 0.2705, 0.4361, 0.254, 0.4477, 0.2536, 0.3781, 0.2382, 0.3841, 0.2545, 0.3805, 0.2623, 0.3715, 0.2459, 0.3715, 0.2459, 0.3805, 0.2623, 0.3776, 0.2683, 0.3638, 0.2509, 0.4309, 0.2857, 0.4168, 0.2887, 0.4174, 0.2804, 0.4281, 0.275, 0.4281, 0.275, 0.4174, 0.2804, 0.4173, 0.2704, 0.4265, 0.262, 0.4005, 0.2583, 0.4173, 0.2704, 0.4174, 0.2804, 0.3987, 0.266, 0.3987, 0.266, 0.4174, 0.2804, 0.4168, 0.2887, 0.3962, 0.2722, 0.4477, 0.2536, 0.4361, 0.254, 0.4312, 0.2162, 0.4397, 0.2113, 0.1571, 0.685, 0.1433, 0.6837, 0.144, 0.6536, 0.1576, 0.6519, 0.1279, 0.675, 0.1082, 0.6646, 0.1092, 0.649, 0.1312, 0.6526, 0.04114, 0.3692, 0.02804, 0.357, 0.03678, 0.3064, 0.04729, 0.3145, 0.1576, 0.6519, 0.144, 0.6536, 0.1412, 0.6359, 0.1573, 0.6283, 0.1312, 0.6526, 0.1092, 0.649, 0.1091, 0.6275, 0.1275, 0.6359, 0.1, 0.3114, 0.08815, 0.3117, 0.0867, 0.24, 0.0932, 0.2389, 0.1164, 0.3618, 0.1042, 0.3642, 0.1, 0.3114, 0.1125, 0.3096, 0.06327, 0.3708, 0.05219, 0.3702, 0.05661, 0.3153, 0.06574, 0.3127, 0.09203, 0.3645, 0.07782, 0.3635, 0.07566, 0.3097, 0.08815, 0.3117, 0.1013, 0.1126, 0.101, 0.09254, 0.1278, 0.0919, 0.1277, 0.112, 0.07566, 0.3097, 0.06574, 0.3127, 0.06876, 0.2407, 0.07755, 0.235, 0.05661, 0.3153, 0.04729, 0.3145, 0.05655, 0.2395, 0.06272, 0.2402, 0.1251, 0.3035, 0.1125, 0.3096, 0.1017, 0.2373, 0.1093, 0.2301, 0.551, 0.3198, 0.5527, 0.2968, 0.5686, 0.2984, 0.5659, 0.322, 0.05769, 0.1401, 0.04873, 0.1243, 0.06681, 0.1101, 0.07245, 0.1302, 0.02665, 0.09216, 0.01592, 0.07897, 0.02603, 0.04864, 0.03007, 0.06451, 0.1085, 0.1617, 0.1016, 0.1328, 0.1278, 0.1321, 0.1278, 0.155, 0.1396, 0.4132, 0.1238, 0.4172, 0.1177, 0.3731, 0.1306, 0.3667, 0.04727, 0.4291, 0.03315, 0.4291, 0.03962, 0.3813, 0.0511, 0.3823, 0.07923, 0.426, 0.0615, 0.4303, 0.06276, 0.3834, 0.07814, 0.3755, 0.1106, 0.4271, 0.09623, 0.4314, 0.09283, 0.3767, 0.1053, 0.3759, 0.03651, 0.06402, 0.03007, 0.06451, 0.02603, 0.04864, 0.03591, 0.04534, 0.5939, 0.3219, 0.5952, 0.3008, 0.6218, 0.3033, 0.6218, 0.3218, 0.03649, 0.09305, 0.02665, 0.09216, 0.03007, 0.06451, 0.03651, 0.06402, 0.05798, 0.07568, 0.04795, 0.09211, 0.0431, 0.06479, 0.04574, 0.04658, 0.0615, 0.4303, 0.04727, 0.4291, 0.0511, 0.3823, 0.06276, 0.3834, 0.02654, 0.124, 0.01645, 0.1401, 0.002531, 0.1351, 0.007707, 0.115, 0.101, 0.09254, 0.1059, 0.06247, 0.1277, 0.06371, 0.1278, 0.0919, 0.5381, 0.3189, 0.538, 0.3017, 0.5527, 0.2968, 0.551, 0.3198, 0.04729, 0.3145, 0.03678, 0.3064, 0.04862, 0.2314, 0.05655, 0.2395, 0.08815, 0.3117, 0.07566, 0.3097, 0.07755, 0.235, 0.0867, 0.24, 0.1042, 0.3642, 0.09203, 0.3645, 0.08815, 0.3117, 0.1, 0.3114, 0.05219, 0.3702, 0.04114, 0.3692, 0.04729, 0.3145, 0.05661, 0.3153, 0.144, 0.6536, 0.1312, 0.6526, 0.1275, 0.6359, 0.1412, 0.6359, 0.1433, 0.6837, 0.1279, 0.675, 0.1312, 0.6526, 0.144, 0.6536, 0.4564, 0.2392, 0.4477, 0.2536, 0.4397, 0.2113, 0.4489, 0.2108, 0.3805, 0.2623, 0.3987, 0.266, 0.3962, 0.2722, 0.3776, 0.2683, 0.3841, 0.2545, 0.4005, 0.2583, 0.3987, 0.266, 0.3805, 0.2623, 0.4612, 0.2577, 0.4497, 0.2619, 0.4477, 0.2536, 0.4564, 0.2392, 0.4634, 0.2744, 0.4526, 0.2748, 0.4497, 0.2619, 0.4612, 0.2577, 0.4428, 0.1836, 0.4361, 0.1867, 0.4289, 0.1167, 0.4354, 0.1175, 0.3983, 0.2018, 0.4071, 0.2019, 0.4056, 0.2192, 0.3955, 0.2176, 0.4007, 0.1823, 0.4088, 0.1826, 0.4071, 0.2019, 0.3983, 0.2018, 0.4459, 0.1967, 0.4382, 0.2012, 0.4361, 0.1867, 0.4428, 0.1836, 0.4489, 0.2108, 0.4397, 0.2113, 0.4382, 0.2012, 0.4459, 0.1967, 0.417, 0.183, 0.4088, 0.1826, 0.4096, 0.1225, 0.4153, 0.1218, 0.4704, 0.2849, 0.4569, 0.2915, 0.4526, 0.2748, 0.4634, 0.2744, 0.4173, 0.2704, 0.4005, 0.2583, 0.4056, 0.2192, 0.4169, 0.2205, 0.4164, 0.2959, 0.3968, 0.2758, 0.3962, 0.2722, 0.4168, 0.2887, 0.1415, 0.7008, 0.1229, 0.7013, 0.1279, 0.675, 0.1433, 0.6837, 0.1943, 0.3658, 0.1721, 0.3479, 0.1756, 0.2856, 0.1968, 0.3053, 0.1943, 0.3658, 0.1916, 0.4143, 0.1722, 0.4052, 0.1721, 0.3479, 0.2125, 0.4912, 0.2186, 0.5086, 0.2134, 0.5211, 0.205, 0.5171, 0.1925, 0.4822, 0.2125, 0.4912, 0.205, 0.5171, 0.1839, 0.5069, 0.538, 0.3361, 0.5381, 0.3189, 0.551, 0.3198, 0.5499, 0.3411, 0.04795, 0.09211, 0.03649, 0.09305, 0.03651, 0.06402, 0.0431, 0.06479, 0.5939, 0.3404, 0.5939, 0.3219, 0.6218, 0.3218, 0.6218, 0.3403, 0.0431, 0.06479, 0.03651, 0.06402, 0.03591, 0.04534, 0.04574, 0.04658, 0.03315, 0.4291, 0.01683, 0.4157, 0.0261, 0.3682, 0.03962, 0.3813, 0.09623, 0.4314, 0.07923, 0.426, 0.07814, 0.3755, 0.09283, 0.3767, 0.5499, 0.3411, 0.551, 0.3198, 0.5659, 0.322, 0.5659, 0.3405, 0.06574, 0.3127, 0.05661, 0.3153, 0.06272, 0.2402, 0.06876, 0.2407, 0.1016, 0.1328, 0.1013, 0.1126, 0.1277, 0.112, 0.1278, 0.1321, 0.1292, 0.3557, 0.1164, 0.3618, 0.1125, 0.3096, 0.1251, 0.3035, 0.1125, 0.3096, 0.1, 0.3114, 0.0932, 0.2389, 0.1017, 0.2373, 0.1732, 0.6465, 0.1576, 0.6519, 0.1573, 0.6283, 0.1735, 0.6208, 0.07782, 0.3635, 0.06327, 0.3708, 0.06574, 0.3127, 0.07566, 0.3097, 0.1727, 0.6803, 0.1571, 0.685, 0.1576, 0.6519, 0.1732, 0.6465, 0.1052, 0.7031, 0.09086, 0.7023, 0.09227, 0.6583, 0.1082, 0.6646, 0.1082, 0.6646, 0.09227, 0.6583, 0.09217, 0.6466, 0.1092, 0.649, 0.1975, 0.8049, 0.1758, 0.8071, 0.1749, 0.7286, 0.1935, 0.7303, 0.1724, 0.7042, 0.1568, 0.7044, 0.1571, 0.685, 0.1727, 0.6803, 0.2329, 0.3665, 0.2328, 0.4068, 0.2113, 0.4097, 0.2137, 0.3663, 0.1975, 0.8049, 0.2028, 0.8801, 0.1771, 0.8814, 0.1758, 0.8071, 0.2017, 0.9103, 0.2021, 0.9424, 0.1804, 0.9544, 0.1773, 0.9139, 0.211, 0.9715, 0.1883, 0.9895, 0.1804, 0.9544, 0.2021, 0.9424, 0.2329, 0.3665, 0.2137, 0.3663, 0.2149, 0.3056, 0.233, 0.3066, 0.1092, 0.649, 0.09217, 0.6466, 0.09203, 0.6368, 0.1091, 0.6275, 0.2327, 0.4533, 0.2326, 0.5, 0.2125, 0.4912, 0.2121, 0.4501, 0.414, 0.09437, 0.4084, 0.09708, 0.4002, 0.07545, 0.4044, 0.07288, 0.4377, 0.09589, 0.4288, 0.09135, 0.437, 0.06666, 0.4412, 0.07098, 0.4411, 0.0967, 0.4377, 0.09589, 0.4412, 0.07098, 0.4433, 0.07048, 0.4084, 0.09708, 0.4004, 0.102, 0.3965, 0.07997, 0.4002, 0.07545, 0.4155, 0.08723, 0.414, 0.09437, 0.4044, 0.07288, 0.4051, 0.07031, 0.4288, 0.09135, 0.4212, 0.08963, 0.4314, 0.06392, 0.437, 0.06666, 0.4051, 0.07031, 0.4044, 0.07288, 0.4002, 0.07545, 0.3988, 0.07285, 0.4433, 0.07048, 0.4412, 0.07098, 0.437, 0.06666, 0.4382, 0.06319, 0.4289, 0.1167, 0.4231, 0.1181, 0.4212, 0.08963, 0.4288, 0.09135, 0.4191, 0.1221, 0.4153, 0.1218, 0.4179, 0.1177, 0.4213, 0.118, 0.4096, 0.1225, 0.4031, 0.1231, 0.4004, 0.102, 0.4084, 0.09708, 0.4393, 0.1183, 0.4354, 0.1175, 0.4377, 0.09589, 0.4411, 0.0967, 0.4354, 0.1175, 0.4289, 0.1167, 0.4288, 0.09135, 0.4377, 0.09589, 0.4153, 0.1218, 0.4096, 0.1225, 0.4084, 0.09708, 0.414, 0.09437, 0.4213, 0.118, 0.4179, 0.1177, 0.4213, 0.09898, 0.424, 0.09971, 0.4212, 0.08963, 0.4231, 0.1181, 0.4203, 0.1132, 0.4137, 0.09676, 0.424, 0.09971, 0.4213, 0.09898, 0.4231, 0.09173, 0.4247, 0.09143, 0.4153, 0.1218, 0.414, 0.09437, 0.4213, 0.09898, 0.4179, 0.1177, 0.4115, 0.08372, 0.4129, 0.08635, 0.4108, 0.08908, 0.4086, 0.08984, 0.4188, 0.08198, 0.4212, 0.08963, 0.4129, 0.08635, 0.4115, 0.08372, 0.4212, 0.08963, 0.4137, 0.09676, 0.4108, 0.08908, 0.4129, 0.08635, 0.4213, 0.09898, 0.414, 0.09437, 0.421, 0.08977, 0.4231, 0.09173, 0.5659, 0.3405, 0.5659, 0.322, 0.5939, 0.3219, 0.5939, 0.3404, 0.04873, 0.1243, 0.03608, 0.1238, 0.03649, 0.09305, 0.04795, 0.09211, 0.06681, 0.1101, 0.04873, 0.1243, 0.04795, 0.09211, 0.05798, 0.07568, 0.03608, 0.1238, 0.02654, 0.124, 0.02665, 0.09216, 0.03649, 0.09305, 0.5659, 0.322, 0.5686, 0.2984, 0.5952, 0.3008, 0.5939, 0.3219, 0.02654, 0.124, 0.007707, 0.115, 0.01592, 0.07897, 0.02665, 0.09216, 0.02804, 0.357, 0.04114, 0.3692, 0.04034, 0.3753, 0.02703, 0.3626, 0.02703, 0.3626, 0.04034, 0.3753, 0.03962, 0.3813, 0.0261, 0.3682, 0.07782, 0.3635, 0.09203, 0.3645, 0.09247, 0.3706, 0.078, 0.3695, 0.078, 0.3695, 0.09247, 0.3706, 0.09283, 0.3767, 0.07814, 0.3755, 0.05219, 0.3702, 0.06327, 0.3708, 0.06299, 0.3771, 0.05161, 0.3762, 0.05161, 0.3762, 0.06299, 0.3771, 0.06276, 0.3834, 0.0511, 0.3823, 0.1042, 0.3642, 0.1164, 0.3618, 0.1171, 0.3674, 0.1048, 0.37, 0.1048, 0.37, 0.1171, 0.3674, 0.1177, 0.3731, 0.1053, 0.3759, 0.1164, 0.3618, 0.1292, 0.3557, 0.1298, 0.3612, 0.1171, 0.3674, 0.1171, 0.3674, 0.1298, 0.3612, 0.1306, 0.3667, 0.1177, 0.3731, 0.06327, 0.3708, 0.07782, 0.3635, 0.078, 0.3695, 0.06299, 0.3771, 0.06299, 0.3771, 0.078, 0.3695, 0.07814, 0.3755, 0.06276, 0.3834, 0.04114, 0.3692, 0.05219, 0.3702, 0.05161, 0.3762, 0.04034, 0.3753, 0.04034, 0.3753, 0.05161, 0.3762, 0.0511, 0.3823, 0.03962, 0.3813, 0.09203, 0.3645, 0.1042, 0.3642, 0.1048, 0.37, 0.09247, 0.3706, 0.09247, 0.3706, 0.1048, 0.37, 0.1053, 0.3759, 0.09283, 0.3767, 0.1238, 0.4172, 0.1106, 0.4271, 0.1053, 0.3759, 0.1177, 0.3731, 0.5696, 0.7742, 0.5577, 0.8135, 0.5437, 0.7941, 0.5468, 0.7541, 0.4774, 0.7671, 0.486, 0.8251, 0.4654, 0.8328, 0.4565, 0.7646, 0.4605, 0.6113, 0.4749, 0.6484, 0.4554, 0.6509, 0.4344, 0.6224, 0.4911, 0.8666, 0.4958, 0.9126, 0.4571, 0.9107, 0.4593, 0.8642, 0.3763, 0.7614, 0.3926, 0.8376, 0.3649, 0.8416, 0.3666, 0.7667, 0.5577, 0.8135, 0.5805, 0.8436, 0.5508, 0.8869, 0.5383, 0.8462, 0.5383, 0.8462, 0.5508, 0.8869, 0.5189, 0.9046, 0.5118, 0.859, 0.5118, 0.859, 0.5189, 0.9046, 0.4958, 0.9126, 0.4911, 0.8666, 0.4695, 0.5639, 0.4605, 0.6113, 0.4365, 0.5751, 0.4425, 0.555, 0.4886, 0.5673, 0.4749, 0.6484, 0.4605, 0.6113, 0.4695, 0.5639, 0.507, 0.579, 0.4973, 0.6545, 0.4749, 0.6484, 0.4886, 0.5673, 0.5468, 0.7541, 0.5437, 0.7941, 0.5315, 0.8003, 0.5288, 0.757, 0.5288, 0.757, 0.5315, 0.8003, 0.5053, 0.816, 0.4993, 0.7627, 0.4993, 0.7627, 0.5053, 0.816, 0.486, 0.8251, 0.4774, 0.7671, 0.5556, 0.5783, 0.5483, 0.6511, 0.5254, 0.6606, 0.5292, 0.5857, 0.5556, 0.5783, 0.5742, 0.5798, 0.5704, 0.6431, 0.5483, 0.6511, 0.5948, 0.5886, 0.5929, 0.6331, 0.5704, 0.6431, 0.5742, 0.5798, 0.5053, 0.816, 0.5118, 0.859, 0.4911, 0.8666, 0.486, 0.8251, 0.5315, 0.8003, 0.5383, 0.8462, 0.5118, 0.859, 0.5053, 0.816, 0.5437, 0.7941, 0.5577, 0.8135, 0.5383, 0.8462, 0.5315, 0.8003, 0.4226, 0.7648, 0.4108, 0.828, 0.3926, 0.8376, 0.3763, 0.7614, 0.486, 0.8251, 0.4911, 0.8666, 0.4593, 0.8642, 0.4654, 0.8328, 0.4365, 0.5751, 0.4605, 0.6113, 0.4344, 0.6224, 0.4088, 0.6015, 0.5948, 0.792, 0.5805, 0.8436, 0.5577, 0.8135, 0.5696, 0.7742, 0.5924, 0.6678, 0.5932, 0.6981, 0.5705, 0.7058, 0.569, 0.6745, 0.5932, 0.6981, 0.5948, 0.792, 0.5696, 0.7742, 0.5705, 0.7058, 0.422, 0.7015, 0.4189, 0.7316, 0.3772, 0.7089, 0.384, 0.6813, 0.4189, 0.7316, 0.4226, 0.7648, 0.3763, 0.7614, 0.3772, 0.7089, 0.4975, 0.6852, 0.4976, 0.7077, 0.4732, 0.7172, 0.4742, 0.6927, 0.4976, 0.7077, 0.4993, 0.7627, 0.4774, 0.7671, 0.4732, 0.7172, 0.5279, 0.6924, 0.5265, 0.7193, 0.4976, 0.7077, 0.4975, 0.6852, 0.5265, 0.7193, 0.5288, 0.757, 0.4993, 0.7627, 0.4976, 0.7077, 0.5486, 0.6797, 0.548, 0.7112, 0.5265, 0.7193, 0.5279, 0.6924, 0.548, 0.7112, 0.5468, 0.7541, 0.5288, 0.757, 0.5265, 0.7193, 0.384, 0.6813, 0.3772, 0.7089, 0.368, 0.7026, 0.3685, 0.6799, 0.368, 0.7026, 0.3772, 0.7089, 0.3711, 0.715, 0.3677, 0.7145, 0.4742, 0.6927, 0.4732, 0.7172, 0.45, 0.7293, 0.457, 0.6956, 0.4732, 0.7172, 0.4774, 0.7671, 0.4565, 0.7646, 0.45, 0.7293, 0.569, 0.6745, 0.5705, 0.7058, 0.548, 0.7112, 0.5486, 0.6797, 0.5705, 0.7058, 0.5696, 0.7742, 0.5468, 0.7541, 0.548, 0.7112, 0.3711, 0.715, 0.3729, 0.7248, 0.3674, 0.7269, 0.3677, 0.7145, 0.3772, 0.7089, 0.3763, 0.7614, 0.3729, 0.7248, 0.3711, 0.715, 0.3763, 0.7614, 0.3666, 0.7667, 0.3674, 0.7269, 0.3729, 0.7248, 0.5704, 0.6431, 0.569, 0.6745, 0.5486, 0.6797, 0.5483, 0.6511, 0.4749, 0.6484, 0.4742, 0.6927, 0.457, 0.6956, 0.4554, 0.6509, 0.3971, 0.6369, 0.384, 0.6813, 0.3685, 0.6799, 0.3696, 0.6267, 0.5483, 0.6511, 0.5486, 0.6797, 0.5279, 0.6924, 0.5254, 0.6606, 0.5254, 0.6606, 0.5279, 0.6924, 0.4975, 0.6852, 0.4973, 0.6545, 0.4973, 0.6545, 0.4975, 0.6852, 0.4742, 0.6927, 0.4749, 0.6484, 0.4189, 0.6604, 0.422, 0.7015, 0.384, 0.6813, 0.3971, 0.6369, 0.5929, 0.6331, 0.5924, 0.6678, 0.569, 0.6745, 0.5704, 0.6431, 0.5292, 0.5857, 0.5254, 0.6606, 0.4973, 0.6545, 0.507, 0.579, 0.13, 0.4604, 0.1162, 0.4759, 0.1106, 0.4271, 0.1238, 0.4172, 0.09982, 0.4822, 0.08042, 0.4742, 0.07923, 0.426, 0.09623, 0.4314, 0.02717, 0.474, 0.007764, 0.4622, 0.01683, 0.4157, 0.03315, 0.4291, 0.06027, 0.4728, 0.04378, 0.4732, 0.04727, 0.4291, 0.0615, 0.4303, 0.1162, 0.4759, 0.09982, 0.4822, 0.09623, 0.4314, 0.1106, 0.4271, 0.08042, 0.4742, 0.06027, 0.4728, 0.0615, 0.4303, 0.07923, 0.426, 0.04378, 0.4732, 0.02717, 0.474, 0.03315, 0.4291, 0.04727, 0.4291, 0.1477, 0.4596, 0.13, 0.4604, 0.1238, 0.4172, 0.1396, 0.4132, 0.414, 0.09437, 0.4155, 0.08723, 0.4219, 0.08725, 0.421, 0.08977, 0.421, 0.08977, 0.4219, 0.08725, 0.4247, 0.09143, 0.4231, 0.09173, 0.4137, 0.09676, 0.4108, 0.09886, 0.4086, 0.08984, 0.4108, 0.08908, 0.4203, 0.1132, 0.4174, 0.1168, 0.4108, 0.09886, 0.4137, 0.09676, 0.4031, 0.1231, 0.3995, 0.1218, 0.3972, 0.1025, 0.4004, 0.102, 0.4231, 0.1181, 0.4191, 0.1221, 0.4174, 0.1168, 0.4203, 0.1132, 0.3965, 0.07997, 0.3946, 0.07964, 0.3988, 0.07285, 0.4002, 0.07545, 0.4314, 0.06392, 0.4305, 0.06083, 0.4382, 0.06319, 0.437, 0.06666, 0.4212, 0.08963, 0.4188, 0.08198, 0.4305, 0.06083, 0.4314, 0.06392, 0.4004, 0.102, 0.3972, 0.1025, 0.3946, 0.07964, 0.3965, 0.07997, 0.2328, 0.4068, 0.2327, 0.4533, 0.2121, 0.4501, 0.2113, 0.4097, 0.2028, 0.8801, 0.2017, 0.9103, 0.1773, 0.9139, 0.1771, 0.8814, 0.4391, 0.2705, 0.4281, 0.275, 0.4265, 0.262, 0.4361, 0.254, 0.4438, 0.2844, 0.4309, 0.2857, 0.4281, 0.275, 0.4391, 0.2705, 0.4612, 0.2577, 0.4713, 0.2464, 0.474, 0.2564, 0.4634, 0.2744, 0.4564, 0.2392, 0.4673, 0.2346, 0.4713, 0.2464, 0.4612, 0.2577, 0.4302, 0.2033, 0.4232, 0.2041, 0.423, 0.1855, 0.4285, 0.1876, 0.4312, 0.2162, 0.4241, 0.2185, 0.4232, 0.2041, 0.4302, 0.2033, 0.4459, 0.1967, 0.453, 0.1931, 0.4568, 0.2065, 0.4489, 0.2108, 0.4428, 0.1836, 0.4491, 0.1782, 0.453, 0.1931, 0.4459, 0.1967, 0.4361, 0.254, 0.4265, 0.262, 0.4241, 0.2185, 0.4312, 0.2162, 0.444, 0.3002, 0.4303, 0.2974, 0.4309, 0.2857, 0.4438, 0.2844, 0.4285, 0.1876, 0.423, 0.1855, 0.4191, 0.1221, 0.4231, 0.1181, 0.3777, 0.2732, 0.3602, 0.2613, 0.3638, 0.2509, 0.3776, 0.2683, 0.4007, 0.1823, 0.3931, 0.1823, 0.3995, 0.1218, 0.4031, 0.1231, 0.3841, 0.2545, 0.3781, 0.2382, 0.3886, 0.211, 0.3955, 0.2176, 0.1771, 0.8814, 0.1773, 0.9139, 0.1548, 0.9186, 0.1547, 0.8821, 0.2113, 0.4097, 0.2121, 0.4501, 0.1923, 0.4481, 0.1916, 0.4143, 0.2186, 0.5086, 0.2125, 0.4912, 0.2243, 0.5038, 0.2125, 0.4912, 0.2326, 0.5, 0.2317, 0.5043, 0.2243, 0.5038, 0.1742, 0.9697, 0.1804, 0.9544, 0.1779, 0.9811, 0.1659, 0.9616, 0.1804, 0.9544, 0.1728, 0.9678, 0.1804, 0.9544, 0.1659, 0.9616, 0.1548, 0.9609, 0.1548, 0.9596, 0.2533, 0.4504, 0.273, 0.4486, 0.2727, 0.4826, 0.2526, 0.4914, 0.05594, 0.6477, 0.05587, 0.6378, 0.07396, 0.6375, 0.07402, 0.6427, 0.252, 0.3665, 0.2511, 0.3058, 0.2692, 0.3057, 0.2714, 0.3662, 0.1309, 0.9956, 0.1215, 0.9899, 0.1292, 0.9547, 0.1319, 0.9813, 0.1322, 0.9141, 0.1548, 0.9186, 0.1548, 0.9596, 0.1292, 0.9547, 0.1332, 0.8074, 0.1545, 0.8076, 0.1547, 0.8821, 0.1323, 0.8817, 0.0902, 0.8059, 0.1115, 0.8054, 0.1066, 0.8807, 0.07883, 0.869, 0.252, 0.3665, 0.2714, 0.3662, 0.2739, 0.4148, 0.2543, 0.41, 0.1879, 0.7057, 0.1883, 0.6862, 0.2023, 0.686, 0.2033, 0.7034, 0.0902, 0.8059, 0.09284, 0.7346, 0.1152, 0.7308, 0.1115, 0.8054, 0.1332, 0.8074, 0.1337, 0.7288, 0.1543, 0.7292, 0.1545, 0.8076, 0.05611, 0.6594, 0.05594, 0.6477, 0.07402, 0.6427, 0.07417, 0.6551, 0.02679, 0.7051, 0.01985, 0.6793, 0.04013, 0.6668, 0.04442, 0.7053, 0.05873, 0.7034, 0.05611, 0.6594, 0.07417, 0.6551, 0.0748, 0.7033, 0.3903, 0.2639, 0.3906, 0.2605, 0.4071, 0.254, 0.4073, 0.2584, 0.3859, 0.2488, 0.3788, 0.2146, 0.3877, 0.2115, 0.4003, 0.2427, 0.3244, 0.2387, 0.3321, 0.2117, 0.3394, 0.2143, 0.3345, 0.2411, 0.3375, 0.288, 0.3402, 0.2723, 0.3487, 0.2794, 0.3496, 0.2937, 0.3371, 0.1851, 0.342, 0.1298, 0.3454, 0.1283, 0.3431, 0.1889, 0.3736, 0.1823, 0.3689, 0.1285, 0.3747, 0.128, 0.3807, 0.1807, 0.3157, 0.265, 0.3198, 0.2594, 0.3305, 0.2737, 0.3249, 0.2844, 0.3609, 0.1873, 0.3603, 0.1297, 0.3637, 0.1289, 0.3662, 0.1841, 0.3617, 0.2889, 0.3604, 0.2784, 0.3732, 0.2788, 0.374, 0.2852, 0.3628, 0.2565, 0.3621, 0.2171, 0.3687, 0.2176, 0.3716, 0.2625, 0.3477, 0.2132, 0.3484, 0.2039, 0.3557, 0.2044, 0.3556, 0.2161, 0.3484, 0.2039, 0.3493, 0.1906, 0.3562, 0.1901, 0.3557, 0.2044, 0.3876, 0.1794, 0.3899, 0.1931, 0.3841, 0.1978, 0.3807, 0.1807, 0.3899, 0.1931, 0.3935, 0.2044, 0.3877, 0.2115, 0.3841, 0.1978, 0.3621, 0.2171, 0.362, 0.204, 0.3681, 0.203, 0.3687, 0.2176, 0.362, 0.204, 0.3609, 0.1873, 0.3662, 0.1841, 0.3681, 0.203, 0.3736, 0.1823, 0.3763, 0.1994, 0.3681, 0.203, 0.3662, 0.1841, 0.3763, 0.1994, 0.3788, 0.2146, 0.3687, 0.2176, 0.3681, 0.203, 0.3493, 0.1906, 0.3512, 0.1266, 0.3565, 0.1268, 0.3562, 0.1901, 0.3402, 0.2723, 0.342, 0.2602, 0.3521, 0.2661, 0.3487, 0.2794, 0.342, 0.2602, 0.3432, 0.2524, 0.3537, 0.2509, 0.3521, 0.2661, 0.4047, 0.227, 0.4111, 0.2328, 0.4041, 0.249, 0.4003, 0.2427, 0.4111, 0.2328, 0.4183, 0.236, 0.4071, 0.254, 0.4041, 0.249, 0.3604, 0.2784, 0.3622, 0.2684, 0.3722, 0.2715, 0.3732, 0.2788, 0.3622, 0.2684, 0.3628, 0.2565, 0.3716, 0.2625, 0.3722, 0.2715, 0.3859, 0.2488, 0.388, 0.2554, 0.3722, 0.2715, 0.3716, 0.2625, 0.388, 0.2554, 0.3906, 0.2605, 0.3732, 0.2788, 0.3722, 0.2715, 0.3432, 0.2524, 0.3477, 0.2132, 0.3556, 0.2161, 0.3537, 0.2509, 0.1883, 0.6862, 0.1886, 0.6529, 0.2024, 0.6554, 0.2023, 0.686, 0.01985, 0.6793, 0.01607, 0.6554, 0.03881, 0.6511, 0.04013, 0.6668, 0.1113, 0.3744, 0.104, 0.3185, 0.1147, 0.3096, 0.1246, 0.3613, 0.1886, 0.6529, 0.1894, 0.6293, 0.2054, 0.6376, 0.2024, 0.6554, 0.01607, 0.6554, 0.0202, 0.6381, 0.03858, 0.6293, 0.03881, 0.6511, 0.04976, 0.3178, 0.05545, 0.243, 0.06215, 0.2438, 0.06198, 0.3176, 0.03383, 0.3703, 0.03695, 0.3166, 0.04976, 0.3178, 0.04643, 0.3722, 0.08863, 0.3771, 0.08503, 0.3175, 0.09445, 0.3197, 0.1, 0.3759, 0.05896, 0.372, 0.06198, 0.3176, 0.07478, 0.3149, 0.07355, 0.3703, 0.09753, 0.1102, 0.1239, 0.1108, 0.124, 0.131, 0.09727, 0.1303, 0.07478, 0.3149, 0.07146, 0.2382, 0.08059, 0.2437, 0.08503, 0.3175, 0.09445, 0.3197, 0.08679, 0.2429, 0.09312, 0.2419, 0.104, 0.3185, 0.02385, 0.3109, 0.03874, 0.2347, 0.0467, 0.2417, 0.03695, 0.3166, 0.5502, 0.3188, 0.5651, 0.3175, 0.5672, 0.3413, 0.5513, 0.3418, 0.01683, 0.1366, 0.002966, 0.1273, 0.008243, 0.1084, 0.02523, 0.1218, 0.04593, 0.0915, 0.04271, 0.06554, 0.04649, 0.05064, 0.056, 0.0791, 0.1047, 0.06115, 0.124, 0.06784, 0.124, 0.09077, 0.0978, 0.09011, 0.01099, 0.4242, 0.01932, 0.376, 0.03274, 0.3821, 0.02733, 0.4276, 0.1061, 0.4362, 0.1014, 0.3883, 0.1131, 0.3868, 0.1207, 0.4356, 0.07325, 0.4346, 0.07344, 0.3827, 0.08938, 0.3901, 0.09154, 0.4381, 0.04105, 0.4372, 0.04554, 0.3843, 0.05837, 0.3846, 0.05588, 0.4409, 0.03666, 0.0651, 0.0372, 0.04756, 0.04649, 0.05064, 0.04271, 0.06554, 0.593, 0.3193, 0.6209, 0.3212, 0.6205, 0.3397, 0.5939, 0.3405, 0.0367, 0.09236, 0.03666, 0.0651, 0.04271, 0.06554, 0.04593, 0.0915, 0.01651, 0.07609, 0.02798, 0.04875, 0.03047, 0.06583, 0.02594, 0.0915, 0.09154, 0.4381, 0.08938, 0.3901, 0.1014, 0.3883, 0.1061, 0.4362, 0.04607, 0.1214, 0.06374, 0.1129, 0.06862, 0.1318, 0.05555, 0.1365, 0.09727, 0.1303, 0.124, 0.131, 0.1239, 0.1591, 0.1022, 0.1604, 0.5373, 0.3188, 0.5502, 0.3188, 0.5513, 0.3418, 0.5367, 0.336, 0.104, 0.3185, 0.09312, 0.2419, 0.1011, 0.2331, 0.1147, 0.3096, 0.06198, 0.3176, 0.06215, 0.2438, 0.07146, 0.2382, 0.07478, 0.3149, 0.04643, 0.3722, 0.04976, 0.3178, 0.06198, 0.3176, 0.05896, 0.372, 0.1, 0.3759, 0.09445, 0.3197, 0.104, 0.3185, 0.1113, 0.3744, 0.2024, 0.6554, 0.2054, 0.6376, 0.227, 0.6352, 0.2226, 0.6519, 0.2023, 0.686, 0.2024, 0.6554, 0.2226, 0.6519, 0.2242, 0.6764, 0.3345, 0.2411, 0.3394, 0.2143, 0.3477, 0.2132, 0.3432, 0.2524, 0.4041, 0.249, 0.4071, 0.254, 0.3906, 0.2605, 0.388, 0.2554, 0.4003, 0.2427, 0.4041, 0.249, 0.388, 0.2554, 0.3859, 0.2488, 0.3314, 0.2584, 0.3345, 0.2411, 0.3432, 0.2524, 0.342, 0.2602, 0.3305, 0.2737, 0.3314, 0.2584, 0.342, 0.2602, 0.3402, 0.2723, 0.3431, 0.1889, 0.3454, 0.1283, 0.3512, 0.1266, 0.3493, 0.1906, 0.3841, 0.1978, 0.3877, 0.2115, 0.3788, 0.2146, 0.3763, 0.1994, 0.3807, 0.1807, 0.3841, 0.1978, 0.3763, 0.1994, 0.3736, 0.1823, 0.3412, 0.2012, 0.3431, 0.1889, 0.3493, 0.1906, 0.3484, 0.2039, 0.3394, 0.2143, 0.3412, 0.2012, 0.3484, 0.2039, 0.3477, 0.2132, 0.3662, 0.1841, 0.3637, 0.1289, 0.3689, 0.1285, 0.3736, 0.1823, 0.3249, 0.2844, 0.3305, 0.2737, 0.3402, 0.2723, 0.3375, 0.288, 0.3716, 0.2625, 0.3687, 0.2176, 0.3788, 0.2146, 0.3859, 0.2488, 0.374, 0.2852, 0.3732, 0.2788, 0.3906, 0.2605, 0.3903, 0.2639, 0.2033, 0.7034, 0.2023, 0.686, 0.2242, 0.6764, 0.2249, 0.7053, 0.2714, 0.3662, 0.2692, 0.3057, 0.2905, 0.2862, 0.2938, 0.3486, 0.2714, 0.3662, 0.2938, 0.3486, 0.2934, 0.4059, 0.2739, 0.4148, 0.2526, 0.4914, 0.2601, 0.5174, 0.2517, 0.5214, 0.2465, 0.5088, 0.2727, 0.4826, 0.2812, 0.5075, 0.2601, 0.5174, 0.2526, 0.4914, 0.5376, 0.3016, 0.5495, 0.2974, 0.5502, 0.3188, 0.5373, 0.3188, 0.02594, 0.0915, 0.03047, 0.06583, 0.03666, 0.0651, 0.0367, 0.09236, 0.5935, 0.3008, 0.6214, 0.3026, 0.6209, 0.3212, 0.593, 0.3193, 0.03047, 0.06583, 0.02798, 0.04875, 0.0372, 0.04756, 0.03666, 0.0651, 0.1207, 0.4356, 0.1131, 0.3868, 0.1268, 0.3726, 0.1372, 0.421, 0.05588, 0.4409, 0.05837, 0.3846, 0.07344, 0.3827, 0.07325, 0.4346, 0.5495, 0.2974, 0.5656, 0.2989, 0.5651, 0.3175, 0.5502, 0.3188, 0.08503, 0.3175, 0.08059, 0.2437, 0.08679, 0.2429, 0.09445, 0.3197, 0.0978, 0.09011, 0.124, 0.09077, 0.1239, 0.1108, 0.09753, 0.1102, 0.02065, 0.3647, 0.02385, 0.3109, 0.03695, 0.3166, 0.03383, 0.3703, 0.03695, 0.3166, 0.0467, 0.2417, 0.05545, 0.243, 0.04976, 0.3178, 0.1732, 0.6465, 0.1735, 0.6208, 0.1894, 0.6293, 0.1886, 0.6529, 0.07355, 0.3703, 0.07478, 0.3149, 0.08503, 0.3175, 0.08863, 0.3771, 0.1727, 0.6803, 0.1732, 0.6465, 0.1886, 0.6529, 0.1883, 0.6862, 0.04442, 0.7053, 0.04013, 0.6668, 0.05611, 0.6594, 0.05873, 0.7034, 0.04013, 0.6668, 0.03881, 0.6511, 0.05594, 0.6477, 0.05611, 0.6594, 0.1115, 0.8054, 0.1152, 0.7308, 0.1337, 0.7288, 0.1332, 0.8074, 0.1724, 0.7042, 0.1727, 0.6803, 0.1883, 0.6862, 0.1879, 0.7057, 0.2329, 0.3665, 0.252, 0.3665, 0.2543, 0.41, 0.2328, 0.4068, 0.1115, 0.8054, 0.1332, 0.8074, 0.1323, 0.8817, 0.1066, 0.8807, 0.1078, 0.9108, 0.1322, 0.9141, 0.1292, 0.9547, 0.1075, 0.943, 0.09877, 0.9721, 0.1075, 0.943, 0.1292, 0.9547, 0.1215, 0.9899, 0.2329, 0.3665, 0.233, 0.3066, 0.2511, 0.3058, 0.252, 0.3665, 0.03881, 0.6511, 0.03858, 0.6293, 0.05587, 0.6378, 0.05594, 0.6477, 0.2327, 0.4533, 0.2533, 0.4504, 0.2526, 0.4914, 0.2326, 0.5, 0.3632, 0.1041, 0.3703, 0.0832, 0.3743, 0.08479, 0.3683, 0.1056, 0.342, 0.1094, 0.3372, 0.08764, 0.3407, 0.08307, 0.3497, 0.1038, 0.339, 0.1107, 0.3354, 0.08753, 0.3372, 0.08764, 0.342, 0.1094, 0.3683, 0.1056, 0.3743, 0.08479, 0.3779, 0.08822, 0.3759, 0.1086, 0.3613, 0.09792, 0.3696, 0.08101, 0.3703, 0.0832, 0.3632, 0.1041, 0.3497, 0.1038, 0.3407, 0.08307, 0.3456, 0.07966, 0.3564, 0.101, 0.3696, 0.08101, 0.3754, 0.08222, 0.3743, 0.08479, 0.3703, 0.0832, 0.3354, 0.08753, 0.3394, 0.08015, 0.3407, 0.08307, 0.3372, 0.08764, 0.3512, 0.1266, 0.3497, 0.1038, 0.3564, 0.101, 0.3565, 0.1268, 0.3603, 0.1297, 0.3582, 0.1264, 0.3612, 0.1256, 0.3637, 0.1289, 0.3689, 0.1285, 0.3683, 0.1056, 0.3759, 0.1086, 0.3747, 0.128, 0.342, 0.1298, 0.339, 0.1107, 0.342, 0.1094, 0.3454, 0.1283, 0.3454, 0.1283, 0.342, 0.1094, 0.3497, 0.1038, 0.3512, 0.1266, 0.3637, 0.1289, 0.3632, 0.1041, 0.3683, 0.1056, 0.3689, 0.1285, 0.3582, 0.1264, 0.3545, 0.1105, 0.3569, 0.1094, 0.3612, 0.1256, 0.3564, 0.101, 0.3636, 0.1062, 0.3587, 0.122, 0.3565, 0.1268, 0.3545, 0.1105, 0.3533, 0.1032, 0.3548, 0.1032, 0.3569, 0.1094, 0.3637, 0.1289, 0.3612, 0.1256, 0.3569, 0.1094, 0.3632, 0.1041, 0.3647, 0.0941, 0.3677, 0.0991, 0.3656, 0.09879, 0.3636, 0.09669, 0.358, 0.09376, 0.3647, 0.0941, 0.3636, 0.09669, 0.3564, 0.101, 0.3564, 0.101, 0.3636, 0.09669, 0.3656, 0.09879, 0.3636, 0.1062, 0.3569, 0.1094, 0.3548, 0.1032, 0.3566, 0.1011, 0.3632, 0.1041, 0.5656, 0.2989, 0.5935, 0.3008, 0.593, 0.3193, 0.5651, 0.3175, 0.02523, 0.1218, 0.02594, 0.0915, 0.0367, 0.09236, 0.03711, 0.1213, 0.008243, 0.1084, 0.01651, 0.07609, 0.02594, 0.0915, 0.02523, 0.1218, 0.03711, 0.1213, 0.0367, 0.09236, 0.04593, 0.0915, 0.04607, 0.1214, 0.5651, 0.3175, 0.593, 0.3193, 0.5939, 0.3405, 0.5672, 0.3413, 0.04607, 0.1214, 0.04593, 0.0915, 0.056, 0.0791, 0.06374, 0.1129, 0.1246, 0.3613, 0.1257, 0.3669, 0.1123, 0.3806, 0.1113, 0.3744, 0.1257, 0.3669, 0.1268, 0.3726, 0.1131, 0.3868, 0.1123, 0.3806, 0.07355, 0.3703, 0.07347, 0.3765, 0.05862, 0.3783, 0.05896, 0.372, 0.07347, 0.3765, 0.07344, 0.3827, 0.05837, 0.3846, 0.05862, 0.3783, 0.1, 0.3759, 0.1007, 0.3821, 0.08904, 0.3836, 0.08863, 0.3771, 0.1007, 0.3821, 0.1014, 0.3883, 0.08938, 0.3901, 0.08904, 0.3836, 0.04643, 0.3722, 0.04595, 0.3783, 0.0333, 0.3762, 0.03383, 0.3703, 0.04595, 0.3783, 0.04554, 0.3843, 0.03274, 0.3821, 0.0333, 0.3762, 0.03383, 0.3703, 0.0333, 0.3762, 0.02005, 0.3704, 0.02065, 0.3647, 0.0333, 0.3762, 0.03274, 0.3821, 0.01932, 0.376, 0.02005, 0.3704, 0.08863, 0.3771, 0.08904, 0.3836, 0.07347, 0.3765, 0.07355, 0.3703, 0.08904, 0.3836, 0.08938, 0.3901, 0.07344, 0.3827, 0.07347, 0.3765, 0.1113, 0.3744, 0.1123, 0.3806, 0.1007, 0.3821, 0.1, 0.3759, 0.1123, 0.3806, 0.1131, 0.3868, 0.1014, 0.3883, 0.1007, 0.3821, 0.05896, 0.372, 0.05862, 0.3783, 0.04595, 0.3783, 0.04643, 0.3722, 0.05862, 0.3783, 0.05837, 0.3846, 0.04554, 0.3843, 0.04595, 0.3783, 0.02733, 0.4276, 0.03274, 0.3821, 0.04554, 0.3843, 0.04105, 0.4372, 0.5705, 0.7752, 0.5476, 0.755, 0.5445, 0.7951, 0.5586, 0.8146, 0.478, 0.768, 0.457, 0.7655, 0.466, 0.834, 0.4866, 0.8263, 0.461, 0.6116, 0.4348, 0.6228, 0.4559, 0.6514, 0.4755, 0.6488, 0.4917, 0.8679, 0.4598, 0.8655, 0.4576, 0.9122, 0.4964, 0.9141, 0.3571, 0.7604, 0.3666, 0.7667, 0.3649, 0.8416, 0.3375, 0.8344, 0.5586, 0.8146, 0.5391, 0.8474, 0.5516, 0.8883, 0.5814, 0.8448, 0.5391, 0.8474, 0.5125, 0.8603, 0.5196, 0.9061, 0.5516, 0.8883, 0.5125, 0.8603, 0.4917, 0.8679, 0.4964, 0.9141, 0.5196, 0.9061, 0.4701, 0.564, 0.443, 0.5552, 0.4369, 0.5753, 0.461, 0.6116, 0.4892, 0.5675, 0.4701, 0.564, 0.461, 0.6116, 0.4755, 0.6488, 0.5076, 0.5792, 0.4892, 0.5675, 0.4755, 0.6488, 0.4979, 0.655, 0.5476, 0.755, 0.5296, 0.7579, 0.5323, 0.8013, 0.5445, 0.7951, 0.5296, 0.7579, 0.4999, 0.7636, 0.506, 0.8171, 0.5323, 0.8013, 0.4999, 0.7636, 0.478, 0.768, 0.4866, 0.8263, 0.506, 0.8171, 0.5565, 0.5785, 0.5299, 0.586, 0.5261, 0.6612, 0.5492, 0.6516, 0.5565, 0.5785, 0.5492, 0.6516, 0.5713, 0.6435, 0.5751, 0.58, 0.5958, 0.5889, 0.5751, 0.58, 0.5713, 0.6435, 0.5939, 0.6336, 0.506, 0.8171, 0.4866, 0.8263, 0.4917, 0.8679, 0.5125, 0.8603, 0.5323, 0.8013, 0.506, 0.8171, 0.5125, 0.8603, 0.5391, 0.8474, 0.5445, 0.7951, 0.5323, 0.8013, 0.5391, 0.8474, 0.5586, 0.8146, 0.3108, 0.7585, 0.3571, 0.7604, 0.3375, 0.8344, 0.3198, 0.8228, 0.4866, 0.8263, 0.466, 0.834, 0.4598, 0.8655, 0.4917, 0.8679, 0.4369, 0.5753, 0.4091, 0.6018, 0.4348, 0.6228, 0.461, 0.6116, 0.5958, 0.793, 0.5705, 0.7752, 0.5586, 0.8146, 0.5814, 0.8448, 0.5934, 0.6684, 0.5699, 0.6751, 0.5714, 0.7065, 0.5942, 0.6988, 0.5942, 0.6988, 0.5714, 0.7065, 0.5705, 0.7752, 0.5958, 0.793, 0.3141, 0.6954, 0.3529, 0.6795, 0.3585, 0.7078, 0.3159, 0.7258, 0.3159, 0.7258, 0.3585, 0.7078, 0.3571, 0.7604, 0.3108, 0.7585, 0.4981, 0.6858, 0.4748, 0.6934, 0.4738, 0.7179, 0.4983, 0.7084, 0.4983, 0.7084, 0.4738, 0.7179, 0.478, 0.768, 0.4999, 0.7636, 0.5287, 0.693, 0.4981, 0.6858, 0.4983, 0.7084, 0.5272, 0.72, 0.5272, 0.72, 0.4983, 0.7084, 0.4999, 0.7636, 0.5296, 0.7579, 0.5495, 0.6802, 0.5287, 0.693, 0.5272, 0.72, 0.5489, 0.712, 0.5489, 0.712, 0.5272, 0.72, 0.5296, 0.7579, 0.5476, 0.755, 0.3529, 0.6795, 0.3685, 0.6799, 0.368, 0.7026, 0.3585, 0.7078, 0.368, 0.7026, 0.3677, 0.7145, 0.3643, 0.7146, 0.3585, 0.7078, 0.4748, 0.6934, 0.4575, 0.6963, 0.4505, 0.7301, 0.4738, 0.7179, 0.4738, 0.7179, 0.4505, 0.7301, 0.457, 0.7655, 0.478, 0.768, 0.5699, 0.6751, 0.5495, 0.6802, 0.5489, 0.712, 0.5714, 0.7065, 0.5714, 0.7065, 0.5489, 0.712, 0.5476, 0.755, 0.5705, 0.7752, 0.3643, 0.7146, 0.3677, 0.7145, 0.3674, 0.7269, 0.3621, 0.7242, 0.3585, 0.7078, 0.3643, 0.7146, 0.3621, 0.7242, 0.3571, 0.7604, 0.3571, 0.7604, 0.3621, 0.7242, 0.3674, 0.7269, 0.3666, 0.7667, 0.5713, 0.6435, 0.5492, 0.6516, 0.5495, 0.6802, 0.5699, 0.6751, 0.4755, 0.6488, 0.4559, 0.6514, 0.4575, 0.6963, 0.4748, 0.6934, 0.3418, 0.6338, 0.3696, 0.6267, 0.3685, 0.6799, 0.3529, 0.6795, 0.5492, 0.6516, 0.5261, 0.6612, 0.5287, 0.693, 0.5495, 0.6802, 0.5261, 0.6612, 0.4979, 0.655, 0.4981, 0.6858, 0.5287, 0.693, 0.4979, 0.655, 0.4755, 0.6488, 0.4748, 0.6934, 0.4981, 0.6858, 0.319, 0.6547, 0.3418, 0.6338, 0.3529, 0.6795, 0.3141, 0.6954, 0.5939, 0.6336, 0.5713, 0.6435, 0.5699, 0.6751, 0.5934, 0.6684, 0.5299, 0.586, 0.5076, 0.5792, 0.4979, 0.655, 0.5261, 0.6612, 0.02173, 0.4723, 0.02733, 0.4276, 0.04105, 0.4372, 0.03617, 0.4876, 0.05313, 0.4933, 0.05588, 0.4409, 0.07325, 0.4346, 0.07292, 0.4841, 0.1276, 0.4814, 0.1207, 0.4356, 0.1372, 0.421, 0.1474, 0.4684, 0.09359, 0.4817, 0.09154, 0.4381, 0.1061, 0.4362, 0.1105, 0.4814, 0.03617, 0.4876, 0.04105, 0.4372, 0.05588, 0.4409, 0.05313, 0.4933, 0.07292, 0.4841, 0.07325, 0.4346, 0.09154, 0.4381, 0.09359, 0.4817, 0.1105, 0.4814, 0.1061, 0.4362, 0.1207, 0.4356, 0.1276, 0.4814, 0.00347, 0.4723, 0.01099, 0.4242, 0.02733, 0.4276, 0.02173, 0.4723, 0.3632, 0.1041, 0.3566, 0.1011, 0.3556, 0.09899, 0.3613, 0.09792, 0.3566, 0.1011, 0.3548, 0.1032, 0.3533, 0.1032, 0.3556, 0.09899, 0.3636, 0.1062, 0.3656, 0.09879, 0.3677, 0.0991, 0.3663, 0.1076, 0.3587, 0.122, 0.3636, 0.1062, 0.3663, 0.1076, 0.3615, 0.1247, 0.3747, 0.128, 0.3759, 0.1086, 0.3787, 0.1086, 0.3779, 0.1262, 0.3565, 0.1268, 0.3587, 0.122, 0.3615, 0.1247, 0.3603, 0.1297, 0.3779, 0.08822, 0.3743, 0.08479, 0.3754, 0.08222, 0.3796, 0.08762, 0.3456, 0.07966, 0.3407, 0.08307, 0.3394, 0.08015, 0.3462, 0.07674, 0.3564, 0.101, 0.3456, 0.07966, 0.3462, 0.07674, 0.358, 0.09376, 0.3759, 0.1086, 0.3779, 0.08822, 0.3796, 0.08762, 0.3787, 0.1086, 0.2328, 0.4068, 0.2543, 0.41, 0.2533, 0.4504, 0.2327, 0.4533, 0.1066, 0.8807, 0.1323, 0.8817, 0.1322, 0.9141, 0.1078, 0.9108, 0.3521, 0.2661, 0.3537, 0.2509, 0.3628, 0.2565, 0.3622, 0.2684, 0.3487, 0.2794, 0.3521, 0.2661, 0.3622, 0.2684, 0.3604, 0.2784, 0.3314, 0.2584, 0.3305, 0.2737, 0.3198, 0.2594, 0.3216, 0.2499, 0.3345, 0.2411, 0.3314, 0.2584, 0.3216, 0.2499, 0.3244, 0.2387, 0.3557, 0.2044, 0.3562, 0.1901, 0.3609, 0.1873, 0.362, 0.204, 0.3556, 0.2161, 0.3557, 0.2044, 0.362, 0.204, 0.3621, 0.2171, 0.3412, 0.2012, 0.3394, 0.2143, 0.3321, 0.2117, 0.3345, 0.1991, 0.3431, 0.1889, 0.3412, 0.2012, 0.3345, 0.1991, 0.3371, 0.1851, 0.3537, 0.2509, 0.3556, 0.2161, 0.3621, 0.2171, 0.3628, 0.2565, 0.3496, 0.2937, 0.3487, 0.2794, 0.3604, 0.2784, 0.3617, 0.2889, 0.3562, 0.1901, 0.3565, 0.1268, 0.3603, 0.1297, 0.3609, 0.1873, 0.4073, 0.2584, 0.4071, 0.254, 0.4183, 0.236, 0.4222, 0.2447, 0.3807, 0.1807, 0.3747, 0.128, 0.3779, 0.1262, 0.3876, 0.1794, 0.4003, 0.2427, 0.3877, 0.2115, 0.3935, 0.2044, 0.4047, 0.227, 0.1323, 0.8817, 0.1547, 0.8821, 0.1548, 0.9186, 0.1322, 0.9141, 0.2543, 0.41, 0.2739, 0.4148, 0.273, 0.4486, 0.2533, 0.4504, 0.2465, 0.5087, 0.2408, 0.5039, 0.2526, 0.4914, 0.2526, 0.4914, 0.2408, 0.5039, 0.2334, 0.5043, 0.2326, 0.5, 0.1356, 0.9699, 0.1319, 0.9813, 0.1292, 0.9547, 0.1438, 0.9618, 0.1369, 0.968, 0.1292, 0.9547, 0.1292, 0.9547, 0.1548, 0.9596, 0.1549, 0.9609, 0.1438, 0.9618])
me_cube_003.materials.append(mat_skin)
me_cube_003.use_remesh_fix_poles = True
me_cube_003.use_remesh_preserve_attributes = False
me_cube_003.update()

# ---- objects
ob_body = bpy.data.objects.new('Body', me_cube_003)

# ---- transforms, parenting, visibility, modifiers, constraints
ob_body.location = (0.0008295, 0.3305, 3.646)
ob_body.scale = (1.497, 1.497, 1.497)
_vg = ob_body.vertex_groups.new(name='Lombar')
_vg = ob_body.vertex_groups.new(name='Chest')
_vg = ob_body.vertex_groups.new(name='Neck')
_vg = ob_body.vertex_groups.new(name='Head')
_vg = ob_body.vertex_groups.new(name='Pec.L')
_vg = ob_body.vertex_groups.new(name='Shoulder.L')
_vg = ob_body.vertex_groups.new(name='ForeArm.L')
_vg = ob_body.vertex_groups.new(name='Hand.L')
_vg = ob_body.vertex_groups.new(name='Pec.R')
_vg = ob_body.vertex_groups.new(name='Shoulder.R')
_vg = ob_body.vertex_groups.new(name='ForeArm.R')
_vg = ob_body.vertex_groups.new(name='Hand.R')
_vg = ob_body.vertex_groups.new(name='Pelvis.L')
_vg = ob_body.vertex_groups.new(name='Thight.L')
_vg = ob_body.vertex_groups.new(name='Leg.L')
_vg = ob_body.vertex_groups.new(name='Foot.L')
_vg = ob_body.vertex_groups.new(name='Pelvis.R')
_vg = ob_body.vertex_groups.new(name='Thight.R')
_vg = ob_body.vertex_groups.new(name='Leg.R')
_vg = ob_body.vertex_groups.new(name='Foot.R')

# ---- collection membership
col_collection.objects.link(ob_body)

# ---- scene / render settings (as saved in the file)
scene.frame_start = 0; scene.frame_end = 50; scene.frame_set(0)
scene.render.engine = 'BLENDER_EEVEE_NEXT'
scene.cycles.sampling_pattern = 'TABULATED_SOBOL'
scene.cycles.use_light_tree = False
scene.view_settings.view_transform = 'Filmic'
bpy.context.view_layer.update()

# ---- added for rendering (the .blend has no active camera and no usable light): camera, sun
cam_auto = bpy.data.cameras.new('AutoCamera')
cam_auto.lens = 50.0
cam_auto.sensor_width = 36.0
cam_auto.clip_end = 1000.0
ob_auto_camera = bpy.data.objects.new('AutoCamera', cam_auto)
scene.collection.objects.link(ob_auto_camera)
ob_auto_camera.location = (5.88417, -7.13325, 7.1672)
ob_auto_camera.rotation_euler = (1.09748, -7.21219e-08, 0.694738)
scene.camera = ob_auto_camera
light_auto_sun = bpy.data.lights.new('AutoSun', 'SUN')
light_auto_sun.energy = 3.0
light_auto_sun.angle = 0.0523599
ob_auto_sun = bpy.data.objects.new('AutoSun', light_auto_sun)
scene.collection.objects.link(ob_auto_sun)
ob_auto_sun.rotation_euler = (0.872665, 0.174533, 0.523599)
bpy.context.view_layer.update()
